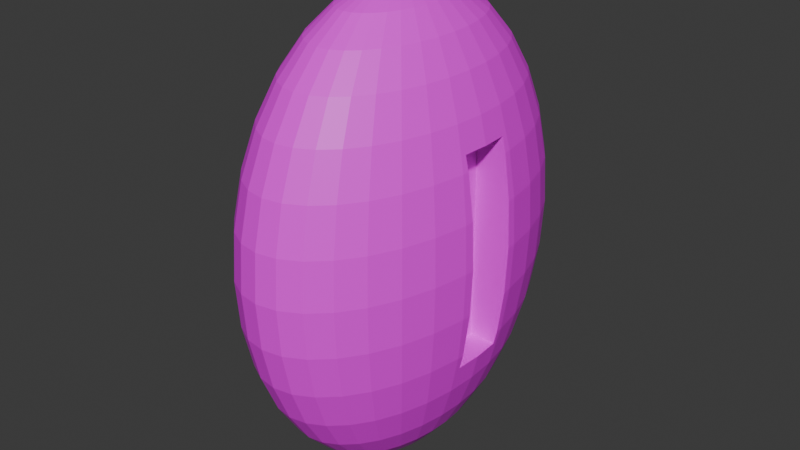 # Source: coin.blend  (saved by Blender 4.4.32; exported with 4.5.12 LTS)
import bpy
from mathutils import Matrix  # noqa: F401  (used for matrix-valued properties, if any)

bpy.ops.wm.read_factory_settings(use_empty=True)
scene = bpy.context.scene
scene.name = 'Scene'

# ---- collections
col_collection = bpy.data.collections.new('Collection'); scene.collection.children.link(col_collection)

# ---- images (referenced by path relative to the original .blend; pixels are not part of the script)
import os
ASSET_DIR = os.environ.get("B2B_ASSET_DIR", "")  # directory of the original .blend (textures are referenced by path, not embedded)
HERE = os.path.dirname(os.path.abspath(__file__))  # packed textures are extracted next to this script under _unpacked/

def load_image(name, relpath, width, height, colorspace="sRGB"):
    """Load a texture the original file referenced (path relative to the .blend, or extracted next to this script)."""
    p = next((c for c in (os.path.join(HERE, relpath), os.path.join(ASSET_DIR, relpath)) if relpath and os.path.exists(c)), "")
    if p:
        img = bpy.data.images.load(p, check_existing=True)
        img.name = name
    else:  # same state as the original file: an image datablock whose file is absent (Cycles renders it pink)
        img = bpy.data.images.new(name, width, height)
        img.source = "FILE"
        img.filepath = "//" + (relpath or name)
    img.colorspace_settings.name = colorspace
    return img
img_coin_png = load_image('coin.png', 'coin.png', 1024, 1024, 'sRGB')

# ---- materials (node trees are filled in below, after node groups)
mat_x = bpy.data.materials.new('マテリアル')

# ---- material node trees
mat_x.use_nodes = True; mat_x.node_tree.nodes.clear()
_N = mat_x.node_tree.nodes; _L = mat_x.node_tree.links
n0 = _N.new('ShaderNodeBsdfPrincipled'); n0.name = 'プリンシプルBSDF'; n0.location = (10, 300)
n1 = _N.new('ShaderNodeOutputMaterial'); n1.name = 'マテリアル出力'; n1.location = (300, 300)
n2 = _N.new('ShaderNodeTexImage'); n2.name = '画像テクスチャ'; n2.location = (-280, 280)
n2.image = img_coin_png
_L.new(n0.outputs[0], n1.inputs[0])
_L.new(n2.outputs[0], n0.inputs[0])
n1.is_active_output = True

# ---- world
world_world = bpy.data.worlds.new('World'); scene.world = world_world
world_world.use_nodes = True; world_world.node_tree.nodes.clear()
_N = world_world.node_tree.nodes; _L = world_world.node_tree.links
n0 = _N.new('ShaderNodeOutputWorld'); n0.name = 'World Output'; n0.location = (300, 300)
n1 = _N.new('ShaderNodeBackground'); n1.name = 'Background'; n1.location = (10, 300)
n1.inputs[0].default_value = (0.05088, 0.05088, 0.05088, 1.0)
_L.new(n1.outputs[0], n0.inputs[0])
n0.is_active_output = True
world_world.color = (0.05088, 0.05088, 0.05088)
world_world.sun_shadow_jitter_overblur = 0.0

# ---- meshes
me_coin = bpy.data.meshes.new('coin')
me_coin.from_pydata([(0.0, 0.3889, 0.7483), (0.25, -0.1, -0.4), (0.25, -0.1, 0.4), (0.0, 0.582, 0.5), (-0.25, -0.1, -0.4), (0.25, 0.1, -0.4), (0.0, 0.6865, 0.1756), (-0.25, -0.1, 0.4), (-0.25, 0.1, -0.4), (0.0, 0.7, 0.0), (-0.25, 0.1, 0.4), (0.25, 0.1, 0.4), (0.0, 0.6865, -0.1756), (0.0, 0.582, -0.5), (0.01522, 0.1339, 0.8827), (0.02986, 0.2627, 0.8315), (0.04335, 0.3814, 0.7483), (0.05518, 0.4855, 0.6364), (0.06488, 0.5708, 0.5), (0.0721, 0.6343, 0.3444), (0.07654, 0.6734, 0.1756), (0.07804, 0.6865, 0.0), (0.07654, 0.6734, -0.1756), (0.0721, 0.6343, -0.3444), (0.06488, 0.5708, -0.5), (0.05518, 0.4855, -0.6364), (0.04335, 0.3814, -0.7483), (0.02986, 0.2627, -0.8315), (0.01522, 0.1339, -0.8827), (0.02986, 0.1262, 0.8827), (0.05858, 0.2475, 0.8315), (0.08504, 0.3593, 0.7483), (0.1082, 0.4573, 0.6364), (0.1273, 0.5377, 0.5), (0.1414, 0.5975, 0.3444), (0.1501, 0.6343, 0.1756), (0.1531, 0.6467, 0.0), (0.1501, 0.6343, -0.1756), (0.1414, 0.5975, -0.3444), (0.1273, 0.5377, -0.5), (0.1082, 0.4573, -0.6364), (0.08504, 0.3593, -0.7483), (0.05858, 0.2475, -0.8315), (0.02986, 0.1262, -0.8827), (0.04335, 0.1135, 0.8827), (0.08504, 0.2227, 0.8315), (0.1235, 0.3234, 0.7483), (0.1571, 0.4116, 0.6364), (0.1848, 0.4839, 0.5), (0.2053, 0.5377, 0.3444), (0.218, 0.5708, 0.1756), (0.2222, 0.582, 0.0), (0.218, 0.5708, -0.1756), (0.2053, 0.5377, -0.3444), (0.1848, 0.4839, -0.5), (0.1571, 0.4116, -0.6364), (0.1235, 0.3234, -0.7483), (0.08504, 0.2227, -0.8315), (0.04335, 0.1135, -0.8827), (0.05518, 0.09656, 0.8827), (0.1082, 0.1894, 0.8315), (0.1571, 0.275, 0.7483), (0.2, 0.35, 0.6364), (0.2352, 0.4116, 0.5), (0.2613, 0.4573, 0.3444), (0.2774, 0.4855, 0.1756), (0.2828, 0.495, 0.0), (0.2774, 0.4855, -0.1756), (0.2613, 0.4573, -0.3444), (0.2352, 0.4116, -0.5), (0.2, 0.35, -0.6364), (0.1571, 0.275, -0.7483), (0.1082, 0.1894, -0.8315), (0.05518, 0.09656, -0.8827), (0.06488, 0.07587, 0.8827), (0.1273, 0.1488, 0.8315), (0.1848, 0.2161, 0.7483), (0.2352, 0.275, 0.6364), (0.2765, 0.3234, 0.5), (0.3073, 0.3593, 0.3444), (0.3262, 0.3814, 0.1756), (0.3326, 0.3889, 0.0), (0.3262, 0.3814, -0.1756), (0.3073, 0.3593, -0.3444), (0.2765, 0.3234, -0.5), (0.2352, 0.275, -0.6364), (0.1848, 0.2161, -0.7483), (0.1273, 0.1488, -0.8315), (0.06488, 0.07587, -0.8827), (0.0, 0.0, 0.9), (0.0721, 0.05226, 0.8827), (0.1414, 0.1025, 0.8315), (0.2053, 0.1488, 0.7483), (0.2613, 0.1894, 0.6364), (0.3073, 0.2227, 0.5), (0.3414, 0.2475, 0.3444), (0.3625, 0.2627, 0.1756), (0.3696, 0.2679, 0.0), (0.3625, 0.2627, -0.1756), (0.3414, 0.2475, -0.3444), (0.3073, 0.2227, -0.5), (0.2613, 0.1894, -0.6364), (0.2053, 0.1488, -0.7483), (0.1414, 0.1025, -0.8315), (0.0721, 0.05226, -0.8827), (0.07654, 0.02664, 0.8827), (0.1501, 0.05226, 0.8315), (0.218, 0.07587, 0.7483), (0.2774, 0.09656, 0.6364), (0.3262, 0.1135, 0.5), (0.3625, 0.1262, 0.3444), (0.3848, 0.1339, 0.1756), (0.3923, 0.1366, 0.0), (0.3848, 0.1339, -0.1756), (0.3625, 0.1262, -0.3444), (0.3262, 0.1135, -0.5), (0.2774, 0.09656, -0.6364), (0.218, 0.07587, -0.7483), (0.1501, 0.05226, -0.8315), (0.07654, 0.02664, -0.8827), (0.07804, -7.823e-09, 0.8827), (0.1531, -1.565e-08, 0.8315), (0.2222, -3.651e-08, 0.7483), (0.2828, 1.043e-08, 0.6364), (0.3326, -6.258e-08, 0.5), (0.3326, -6.258e-08, -0.5), (0.2828, 1.043e-08, -0.6364), (0.2222, -3.651e-08, -0.7483), (0.1531, -1.565e-08, -0.8315), (0.07804, -7.823e-09, -0.8827), (0.07654, -0.02664, 0.8827), (0.1501, -0.05226, 0.8315), (0.218, -0.07587, 0.7483), (0.2774, -0.09656, 0.6364), (0.3262, -0.1135, 0.5), (0.3625, -0.1262, 0.3444), (0.3848, -0.1339, 0.1756), (0.3923, -0.1366, 0.0), (0.3848, -0.1339, -0.1756), (0.3625, -0.1262, -0.3444), (0.3262, -0.1135, -0.5), (0.2774, -0.09656, -0.6364), (0.218, -0.07587, -0.7483), (0.1501, -0.05226, -0.8315), (0.07654, -0.02664, -0.8827), (0.0721, -0.05226, 0.8827), (0.1414, -0.1025, 0.8315), (0.2053, -0.1488, 0.7483), (0.2613, -0.1894, 0.6364), (0.3073, -0.2227, 0.5), (0.3414, -0.2475, 0.3444), (0.3625, -0.2627, 0.1756), (0.3696, -0.2679, 0.0), (0.3625, -0.2627, -0.1756), (0.3414, -0.2475, -0.3444), (0.3073, -0.2227, -0.5), (0.2613, -0.1894, -0.6364), (0.2053, -0.1488, -0.7483), (0.1414, -0.1025, -0.8315), (0.0721, -0.05226, -0.8827), (0.06488, -0.07587, 0.8827), (0.1273, -0.1488, 0.8315), (0.1848, -0.2161, 0.7483), (0.2352, -0.275, 0.6364), (0.2765, -0.3234, 0.5), (0.3073, -0.3593, 0.3444), (0.3262, -0.3814, 0.1756), (0.3326, -0.3889, 0.0), (0.3262, -0.3814, -0.1756), (0.3073, -0.3593, -0.3444), (0.2765, -0.3234, -0.5), (0.2352, -0.275, -0.6364), (0.1848, -0.2161, -0.7483), (0.1273, -0.1488, -0.8315), (0.06488, -0.07587, -0.8827), (0.05518, -0.09656, 0.8827), (0.1082, -0.1894, 0.8315), (0.1571, -0.275, 0.7483), (0.2, -0.35, 0.6364), (0.2352, -0.4116, 0.5), (0.2613, -0.4573, 0.3444), (0.2774, -0.4855, 0.1756), (0.2828, -0.495, 0.0), (0.2774, -0.4855, -0.1756), (0.2613, -0.4573, -0.3444), (0.2352, -0.4116, -0.5), (0.2, -0.35, -0.6364), (0.1571, -0.275, -0.7483), (0.1082, -0.1894, -0.8315), (0.05518, -0.09656, -0.8827), (0.04335, -0.1135, 0.8827), (0.08504, -0.2227, 0.8315), (0.1235, -0.3234, 0.7483), (0.1571, -0.4116, 0.6364), (0.1848, -0.4839, 0.5), (0.2053, -0.5377, 0.3444), (0.218, -0.5708, 0.1756), (0.2222, -0.582, 0.0), (0.218, -0.5708, -0.1756), (0.2053, -0.5377, -0.3444), (0.1848, -0.4839, -0.5), (0.1571, -0.4116, -0.6364), (0.1235, -0.3234, -0.7483), (0.08504, -0.2227, -0.8315), (0.04335, -0.1135, -0.8827), (0.02986, -0.1262, 0.8827), (0.05858, -0.2475, 0.8315), (0.08504, -0.3593, 0.7483), (0.1082, -0.4573, 0.6364), (0.1273, -0.5377, 0.5), (0.1414, -0.5975, 0.3444), (0.1501, -0.6343, 0.1756), (0.1531, -0.6467, 0.0), (0.1501, -0.6343, -0.1756), (0.1414, -0.5975, -0.3444), (0.1273, -0.5377, -0.5), (0.1082, -0.4573, -0.6364), (0.08504, -0.3593, -0.7483), (0.05858, -0.2475, -0.8315), (0.02986, -0.1262, -0.8827), (0.01522, -0.1339, 0.8827), (0.02986, -0.2627, 0.8315), (0.04335, -0.3814, 0.7483), (0.05518, -0.4855, 0.6364), (0.06488, -0.5708, 0.5), (0.0721, -0.6343, 0.3444), (0.07654, -0.6734, 0.1756), (0.07804, -0.6865, 0.0), (0.07654, -0.6734, -0.1756), (0.0721, -0.6343, -0.3444), (0.06488, -0.5708, -0.5), (0.05518, -0.4855, -0.6364), (0.04335, -0.3814, -0.7483), (0.02986, -0.2627, -0.8315), (0.01522, -0.1339, -0.8827), (-2.98e-09, -0.1366, 0.8827), (-2.086e-08, -0.2679, 0.8315), (-3.874e-08, -0.3889, 0.7483), (-5.96e-09, -0.495, 0.6364), (-4.172e-08, -0.582, 0.5), (1.192e-08, -0.6467, 0.3444), (-5.364e-08, -0.6865, 0.1756), (-1.311e-07, -0.7, 0.0), (-5.364e-08, -0.6865, -0.1756), (1.192e-08, -0.6467, -0.3444), (-4.172e-08, -0.582, -0.5), (-5.96e-09, -0.495, -0.6364), (-3.874e-08, -0.3889, -0.7483), (-2.086e-08, -0.2679, -0.8315), (-2.98e-09, -0.1366, -0.8827), (-0.01522, -0.1339, 0.8827), (-0.02986, -0.2627, 0.8315), (-0.04335, -0.3814, 0.7483), (-0.05518, -0.4855, 0.6364), (-0.06488, -0.5708, 0.5), (-0.0721, -0.6343, 0.3444), (-0.07654, -0.6734, 0.1756), (-0.07804, -0.6865, 0.0), (-0.07654, -0.6734, -0.1756), (-0.0721, -0.6343, -0.3444), (-0.06488, -0.5708, -0.5), (-0.05518, -0.4855, -0.6364), (-0.04335, -0.3814, -0.7483), (-0.02986, -0.2627, -0.8315), (-0.01522, -0.1339, -0.8827), (-0.02986, -0.1262, 0.8827), (-0.05858, -0.2475, 0.8315), (-0.08504, -0.3593, 0.7483), (-0.1082, -0.4573, 0.6364), (-0.1273, -0.5377, 0.5), (-0.1414, -0.5975, 0.3444), (-0.1501, -0.6343, 0.1756), (-0.1531, -0.6467, 0.0), (-0.1501, -0.6343, -0.1756), (-0.1414, -0.5975, -0.3444), (-0.1273, -0.5377, -0.5), (-0.1082, -0.4573, -0.6364), (-0.08504, -0.3593, -0.7483), (-0.05858, -0.2475, -0.8315), (-0.02986, -0.1262, -0.8827), (-0.04335, -0.1135, 0.8827), (-0.08504, -0.2227, 0.8315), (-0.1235, -0.3234, 0.7483), (-0.1571, -0.4116, 0.6364), (-0.1848, -0.4839, 0.5), (-0.2053, -0.5377, 0.3444), (-0.218, -0.5708, 0.1756), (-0.2222, -0.582, 0.0), (-0.218, -0.5708, -0.1756), (-0.2053, -0.5377, -0.3444), (-0.1848, -0.4839, -0.5), (-0.1571, -0.4116, -0.6364), (-0.1235, -0.3234, -0.7483), (-0.08504, -0.2227, -0.8315), (-0.04335, -0.1135, -0.8827), (-0.05518, -0.09656, 0.8827), (-0.1082, -0.1894, 0.8315), (-0.1571, -0.275, 0.7483), (-0.2, -0.35, 0.6364), (-0.2352, -0.4116, 0.5), (-0.2613, -0.4573, 0.3444), (-0.2774, -0.4855, 0.1756), (-0.2828, -0.495, 0.0), (-0.2774, -0.4855, -0.1756), (-0.2613, -0.4573, -0.3444), (-0.2352, -0.4116, -0.5), (-0.2, -0.35, -0.6364), (-0.1571, -0.275, -0.7483), (-0.1082, -0.1894, -0.8315), (-0.05518, -0.09656, -0.8827), (0.0, 0.0, -0.9), (-0.06488, -0.07587, 0.8827), (-0.1273, -0.1488, 0.8315), (-0.1848, -0.2161, 0.7483), (-0.2352, -0.275, 0.6364), (-0.2765, -0.3234, 0.5), (-0.3073, -0.3593, 0.3444), (-0.3262, -0.3814, 0.1756), (-0.3326, -0.3889, 0.0), (-0.3262, -0.3814, -0.1756), (-0.3073, -0.3593, -0.3444), (-0.2765, -0.3234, -0.5), (-0.2352, -0.275, -0.6364), (-0.1848, -0.2161, -0.7483), (-0.1273, -0.1488, -0.8315), (-0.06488, -0.07587, -0.8827), (-0.0721, -0.05226, 0.8827), (-0.1414, -0.1025, 0.8315), (-0.2053, -0.1488, 0.7483), (-0.2613, -0.1894, 0.6364), (-0.3073, -0.2227, 0.5), (-0.3414, -0.2475, 0.3444), (-0.3625, -0.2627, 0.1756), (-0.3696, -0.2679, 0.0), (-0.3625, -0.2627, -0.1756), (-0.3414, -0.2475, -0.3444), (-0.3073, -0.2227, -0.5), (-0.2613, -0.1894, -0.6364), (-0.2053, -0.1488, -0.7483), (-0.1414, -0.1025, -0.8315), (-0.0721, -0.05226, -0.8827), (-0.07654, -0.02664, 0.8827), (-0.1501, -0.05226, 0.8315), (-0.218, -0.07587, 0.7483), (-0.2774, -0.09656, 0.6364), (-0.3262, -0.1135, 0.5), (-0.3625, -0.1262, 0.3444), (-0.3848, -0.1339, 0.1756), (-0.3923, -0.1366, 0.0), (-0.3848, -0.1339, -0.1756), (-0.3625, -0.1262, -0.3444), (-0.3262, -0.1135, -0.5), (-0.2774, -0.09656, -0.6364), (-0.218, -0.07587, -0.7483), (-0.1501, -0.05226, -0.8315), (-0.07654, -0.02664, -0.8827), (-0.07804, 1.304e-08, 0.8827), (-0.1531, 3.651e-08, 0.8315), (-0.2222, 1.043e-07, 0.7483), (-0.2828, 2.086e-08, 0.6364), (-0.3326, 1.147e-07, 0.5), (-0.3326, 1.147e-07, -0.5), (-0.2828, 2.086e-08, -0.6364), (-0.2222, 1.043e-07, -0.7483), (-0.1531, 3.651e-08, -0.8315), (-0.07804, 1.304e-08, -0.8827), (-0.07654, 0.02664, 0.8827), (-0.1501, 0.05226, 0.8315), (-0.218, 0.07587, 0.7483), (-0.2774, 0.09656, 0.6364), (-0.3262, 0.1135, 0.5), (-0.3625, 0.1262, 0.3444), (-0.3848, 0.1339, 0.1756), (-0.3923, 0.1366, 0.0), (-0.3848, 0.1339, -0.1756), (-0.3625, 0.1262, -0.3444), (-0.3262, 0.1135, -0.5), (-0.2774, 0.09656, -0.6364), (-0.218, 0.07587, -0.7483), (-0.1501, 0.05226, -0.8315), (-0.07654, 0.02664, -0.8827), (-0.0721, 0.05226, 0.8827), (-0.1414, 0.1025, 0.8315), (-0.2053, 0.1488, 0.7483), (-0.2613, 0.1894, 0.6364), (-0.3073, 0.2227, 0.5), (-0.3414, 0.2475, 0.3444), (-0.3625, 0.2627, 0.1756), (-0.3696, 0.2679, 0.0), (-0.3625, 0.2627, -0.1756), (-0.3414, 0.2475, -0.3444), (-0.3073, 0.2227, -0.5), (-0.2613, 0.1894, -0.6364), (-0.2053, 0.1488, -0.7483), (-0.1414, 0.1025, -0.8315), (-0.0721, 0.05226, -0.8827), (-0.06488, 0.07587, 0.8827), (-0.1273, 0.1488, 0.8315), (-0.1848, 0.2161, 0.7483), (-0.2352, 0.275, 0.6364), (-0.2765, 0.3234, 0.5), (-0.3073, 0.3593, 0.3444), (-0.3262, 0.3814, 0.1756), (-0.3326, 0.3889, 0.0), (-0.3262, 0.3814, -0.1756), (-0.3073, 0.3593, -0.3444), (-0.2765, 0.3234, -0.5), (-0.2352, 0.275, -0.6364), (-0.1848, 0.2161, -0.7483), (-0.1273, 0.1488, -0.8315), (-0.06488, 0.07587, -0.8827), (-0.05518, 0.09656, 0.8827), (-0.1082, 0.1894, 0.8315), (-0.1571, 0.275, 0.7483), (-0.2, 0.35, 0.6364), (-0.2352, 0.4116, 0.5), (-0.2613, 0.4573, 0.3444), (-0.2774, 0.4855, 0.1756), (-0.2828, 0.495, 0.0), (-0.2774, 0.4855, -0.1756), (-0.2613, 0.4573, -0.3444), (-0.2352, 0.4116, -0.5), (-0.2, 0.35, -0.6364), (-0.1571, 0.275, -0.7483), (-0.1082, 0.1894, -0.8315), (-0.05518, 0.09656, -0.8827), (-0.04335, 0.1135, 0.8827), (-0.08504, 0.2227, 0.8315), (-0.1235, 0.3234, 0.7483), (-0.1571, 0.4116, 0.6364), (-0.1848, 0.4839, 0.5), (-0.2053, 0.5377, 0.3444), (-0.218, 0.5708, 0.1756), (-0.2222, 0.582, 0.0), (-0.218, 0.5708, -0.1756), (-0.2053, 0.5377, -0.3444), (-0.1848, 0.4839, -0.5), (-0.1571, 0.4116, -0.6364), (-0.1235, 0.3234, -0.7483), (-0.08504, 0.2227, -0.8315), (-0.04335, 0.1135, -0.8827), (-0.02986, 0.1262, 0.8827), (-0.05858, 0.2475, 0.8315), (-0.08504, 0.3593, 0.7483), (-0.1082, 0.4573, 0.6364), (-0.1273, 0.5377, 0.5), (-0.1414, 0.5975, 0.3444), (-0.1501, 0.6343, 0.1756), (-0.1531, 0.6467, 0.0), (-0.1501, 0.6343, -0.1756), (-0.1414, 0.5975, -0.3444), (-0.1273, 0.5377, -0.5), (-0.1082, 0.4573, -0.6364), (-0.08504, 0.3593, -0.7483), (-0.05858, 0.2475, -0.8315), (-0.02986, 0.1262, -0.8827), (-0.01522, 0.1339, 0.8827), (-0.02986, 0.2627, 0.8315), (-0.04335, 0.3814, 0.7483), (-0.05518, 0.4855, 0.6364), (-0.06488, 0.5708, 0.5), (-0.0721, 0.6343, 0.3444), (-0.07654, 0.6734, 0.1756), (-0.07804, 0.6865, 0.0), (-0.07654, 0.6734, -0.1756), (-0.0721, 0.6343, -0.3444), (-0.06488, 0.5708, -0.5), (-0.05518, 0.4855, -0.6364), (-0.04335, 0.3814, -0.7483), (-0.02986, 0.2627, -0.8315), (-0.01522, 0.1339, -0.8827), (5.96e-09, 0.1366, 0.8827), (2.682e-08, 0.2679, 0.8315), (3.576e-08, 0.495, 0.6364), (2.384e-08, 0.6467, 0.3444), (2.384e-08, 0.6467, -0.3444), (3.576e-08, 0.495, -0.6364), (8.643e-08, 0.3889, -0.7483), (2.682e-08, 0.2679, -0.8315), (5.96e-09, 0.1366, -0.8827), (0.3944, 0.1, 0.0), (0.3867, 0.1, -0.1756), (0.3639, 0.1, -0.3444), (0.3507, 0.1, -0.4), (0.3563, -2.244e-09, -0.4), (0.3507, 0.1, 0.4), (0.3639, 0.1, 0.3444), (0.3563, -2.244e-09, 0.4), (0.3867, 0.1, 0.1756), (0.3639, -0.1, 0.3444), (0.3507, -0.1, 0.4), (0.3867, -0.1, 0.1756), (0.3944, -0.1, 0.0), (0.3867, -0.1, -0.1756), (0.3639, -0.1, -0.3444), (0.3507, -0.1, -0.4), (-0.3639, -0.1, 0.3444), (-0.3867, -0.1, 0.1756), (-0.3944, -0.1, 0.0), (-0.3867, -0.1, -0.1756), (-0.3639, -0.1, -0.3444), (-0.3507, -0.1, -0.4), (-0.3563, 4.769e-08, -0.4), (-0.3507, -0.1, 0.4), (-0.3563, 4.769e-08, 0.4), (-0.3639, 0.1, -0.3444), (-0.3507, 0.1, -0.4), (-0.3507, 0.1, 0.4), (-0.3639, 0.1, 0.3444), (-0.3867, 0.1, 0.1756), (-0.3944, 0.1, 0.0), (-0.3867, 0.1, -0.1756)], [], [(471, 89, 14), (310, 479, 28), (12, 21, 22), (471, 15, 472), (475, 22, 23), (472, 16, 0), (13, 23, 24), (0, 17, 473), (476, 24, 25), (473, 18, 3), (477, 25, 26), (3, 19, 474), (478, 26, 27), (474, 20, 6), (479, 27, 28), (6, 21, 9), (28, 42, 43), (20, 36, 21), (14, 89, 29), (310, 28, 43), (22, 36, 37), (14, 30, 15), (23, 37, 38), (15, 31, 16), (24, 38, 39), (16, 32, 17), (25, 39, 40), (17, 33, 18), (26, 40, 41), (18, 34, 19), (27, 41, 42), (19, 35, 20), (31, 47, 32), (40, 54, 55), (32, 48, 33), (41, 55, 56), (33, 49, 34), (42, 56, 57), (34, 50, 35), (43, 57, 58), (35, 51, 36), (29, 89, 44), (310, 43, 58), (37, 51, 52), (29, 45, 30), (38, 52, 53), (30, 46, 31), (39, 53, 54), (50, 66, 51), (44, 89, 59), (310, 58, 73), (52, 66, 67), (44, 60, 45), (53, 67, 68), (45, 61, 46), (54, 68, 69), (46, 62, 47), (55, 69, 70), (47, 63, 48), (56, 70, 71), (48, 64, 49), (57, 71, 72), (49, 65, 50), (58, 72, 73), (70, 84, 85), (62, 78, 63), (71, 85, 86), (63, 79, 64), (72, 86, 87), (64, 80, 65), (73, 87, 88), (65, 81, 66), (59, 89, 74), (310, 73, 88), (67, 81, 82), (59, 75, 60), (68, 82, 83), (60, 76, 61), (69, 83, 84), (61, 77, 62), (74, 89, 90), (310, 88, 104), (82, 97, 98), (74, 91, 75), (83, 98, 99), (75, 92, 76), (84, 99, 100), (76, 93, 77), (85, 100, 101), (77, 94, 78), (86, 101, 102), (78, 95, 79), (87, 102, 103), (79, 96, 80), (88, 103, 104), (80, 97, 81), (93, 109, 94), (102, 116, 117), (94, 110, 95), (103, 117, 118), (95, 111, 96), (104, 118, 119), (96, 112, 97), (90, 89, 105), (310, 104, 119), (98, 112, 113), (90, 106, 91), (99, 113, 114), (91, 107, 92), (100, 114, 115), (92, 108, 93), (101, 115, 116), (113, 480, 481), (105, 121, 106), (114, 481, 482), (106, 122, 107), (483, 125, 115), (107, 123, 108), (116, 125, 126), (108, 124, 109), (117, 126, 127), (485, 110, 109), (118, 127, 128), (488, 110, 486), (119, 128, 129), (480, 111, 488), (105, 89, 120), (310, 119, 129), (126, 142, 127), (490, 124, 134), (127, 143, 128), (135, 491, 489), (128, 144, 129), (136, 492, 491), (120, 89, 130), (310, 129, 144), (138, 492, 137), (121, 130, 131), (139, 493, 138), (122, 131, 132), (495, 139, 140), (123, 132, 133), (125, 141, 126), (124, 133, 134), (138, 154, 139), (132, 146, 147), (139, 155, 140), (133, 147, 148), (140, 156, 141), (134, 148, 149), (141, 157, 142), (135, 149, 150), (142, 158, 143), (136, 150, 151), (143, 159, 144), (137, 151, 152), (130, 89, 145), (310, 144, 159), (137, 153, 138), (131, 145, 146), (157, 173, 158), (151, 165, 166), (158, 174, 159), (152, 166, 167), (145, 89, 160), (310, 159, 174), (152, 168, 153), (146, 160, 161), (153, 169, 154), (147, 161, 162), (154, 170, 155), (148, 162, 163), (155, 171, 156), (149, 163, 164), (156, 172, 157), (150, 164, 165), (162, 176, 177), (169, 185, 170), (163, 177, 178), (170, 186, 171), (164, 178, 179), (171, 187, 172), (165, 179, 180), (172, 188, 173), (166, 180, 181), (173, 189, 174), (167, 181, 182), (160, 89, 175), (310, 174, 189), (167, 183, 168), (161, 175, 176), (168, 184, 169), (181, 195, 196), (188, 204, 189), (182, 196, 197), (175, 89, 190), (310, 189, 204), (182, 198, 183), (176, 190, 191), (183, 199, 184), (177, 191, 192), (184, 200, 185), (178, 192, 193), (185, 201, 186), (179, 193, 194), (186, 202, 187), (180, 194, 195), (187, 203, 188), (199, 215, 200), (193, 207, 208), (200, 216, 201), (194, 208, 209), (201, 217, 202), (195, 209, 210), (202, 218, 203), (196, 210, 211), (203, 219, 204), (197, 211, 212), (190, 89, 205), (310, 204, 219), (197, 213, 198), (191, 205, 206), (198, 214, 199), (192, 206, 207), (218, 234, 219), (212, 226, 227), (205, 89, 220), (310, 219, 234), (212, 228, 213), (206, 220, 221), (213, 229, 214), (207, 221, 222), (214, 230, 215), (208, 222, 223), (215, 231, 216), (209, 223, 224), (216, 232, 217), (210, 224, 225), (217, 233, 218), (211, 225, 226), (223, 237, 238), (230, 246, 231), (224, 238, 239), (231, 247, 232), (225, 239, 240), (232, 248, 233), (226, 240, 241), (233, 249, 234), (227, 241, 242), (220, 89, 235), (310, 234, 249), (227, 243, 228), (221, 235, 236), (228, 244, 229), (222, 236, 237), (229, 245, 230), (241, 257, 242), (235, 89, 250), (310, 249, 264), (243, 257, 258), (235, 251, 236), (244, 258, 259), (236, 252, 237), (245, 259, 260), (237, 253, 238), (246, 260, 261), (238, 254, 239), (247, 261, 262), (239, 255, 240), (248, 262, 263), (240, 256, 241), (249, 263, 264), (261, 275, 276), (253, 269, 254), (262, 276, 277), (254, 270, 255), (263, 277, 278), (255, 271, 256), (264, 278, 279), (256, 272, 257), (250, 89, 265), (310, 264, 279), (258, 272, 273), (250, 266, 251), (259, 273, 274), (251, 267, 252), (260, 274, 275), (252, 268, 253), (310, 279, 294), (273, 287, 288), (265, 281, 266), (274, 288, 289), (266, 282, 267), (275, 289, 290), (267, 283, 268), (276, 290, 291), (268, 284, 269), (277, 291, 292), (269, 285, 270), (278, 292, 293), (270, 286, 271), (279, 293, 294), (271, 287, 272), (265, 89, 280), (292, 306, 307), (284, 300, 285), (293, 307, 308), (285, 301, 286), (294, 308, 309), (286, 302, 287), (280, 89, 295), (310, 294, 309), (288, 302, 303), (280, 296, 281), (289, 303, 304), (281, 297, 282), (290, 304, 305), (282, 298, 283), (291, 305, 306), (283, 299, 284), (295, 312, 296), (304, 319, 320), (296, 313, 297), (305, 320, 321), (297, 314, 298), (306, 321, 322), (298, 315, 299), (307, 322, 323), (299, 316, 300), (308, 323, 324), (300, 317, 301), (309, 324, 325), (301, 318, 302), (295, 89, 311), (310, 309, 325), (303, 318, 319), (315, 331, 316), (324, 338, 339), (316, 332, 317), (325, 339, 340), (317, 333, 318), (311, 89, 326), (310, 325, 340), (319, 333, 334), (311, 327, 312), (320, 334, 335), (312, 328, 313), (321, 335, 336), (313, 329, 314), (322, 336, 337), (314, 330, 315), (323, 337, 338), (335, 349, 350), (327, 343, 328), (336, 350, 351), (328, 344, 329), (337, 351, 352), (329, 345, 330), (338, 352, 353), (330, 346, 331), (339, 353, 354), (331, 347, 332), (340, 354, 355), (332, 348, 333), (326, 89, 341), (310, 340, 355), (334, 348, 349), (326, 342, 327), (354, 363, 364), (346, 497, 347), (355, 364, 365), (347, 498, 348), (341, 89, 356), (310, 355, 365), (349, 498, 499), (341, 357, 342), (350, 499, 500), (342, 358, 343), (350, 500, 501), (343, 359, 344), (352, 361, 362), (344, 360, 345), (353, 362, 363), (360, 504, 503), (358, 367, 368), (361, 502, 506), (359, 368, 369), (361, 377, 362), (360, 369, 370), (362, 378, 363), (507, 360, 370), (363, 379, 364), (371, 509, 508), (364, 380, 365), (372, 510, 509), (356, 89, 366), (310, 365, 380), (510, 374, 511), (357, 366, 367), (511, 375, 505), (372, 386, 387), (379, 395, 380), (373, 387, 388), (366, 89, 381), (310, 380, 395), (373, 389, 374), (367, 381, 382), (374, 390, 375), (368, 382, 383), (375, 391, 376), (369, 383, 384), (376, 392, 377), (370, 384, 385), (377, 393, 378), (371, 385, 386), (378, 394, 379), (390, 406, 391), (384, 398, 399), (391, 407, 392), (385, 399, 400), (392, 408, 393), (386, 400, 401), (393, 409, 394), (387, 401, 402), (394, 410, 395), (388, 402, 403), (381, 89, 396), (310, 395, 410), (388, 404, 389), (382, 396, 397), (389, 405, 390), (383, 397, 398), (409, 425, 410), (403, 417, 418), (396, 89, 411), (310, 410, 425), (403, 419, 404), (397, 411, 412), (404, 420, 405), (398, 412, 413), (405, 421, 406), (399, 413, 414), (406, 422, 407), (400, 414, 415), (407, 423, 408), (401, 415, 416), (408, 424, 409), (402, 416, 417), (421, 437, 422), (415, 429, 430), (422, 438, 423), (416, 430, 431), (423, 439, 424), (417, 431, 432), (424, 440, 425), (418, 432, 433), (411, 89, 426), (310, 425, 440), (418, 434, 419), (412, 426, 427), (419, 435, 420), (413, 427, 428), (420, 436, 421), (414, 428, 429), (426, 89, 441), (310, 440, 455), (433, 449, 434), (427, 441, 442), (434, 450, 435), (428, 442, 443), (435, 451, 436), (429, 443, 444), (436, 452, 437), (430, 444, 445), (437, 453, 438), (431, 445, 446), (438, 454, 439), (432, 446, 447), (439, 455, 440), (433, 447, 448), (445, 459, 460), (452, 468, 453), (446, 460, 461), (453, 469, 454), (447, 461, 462), (454, 470, 455), (448, 462, 463), (441, 89, 456), (310, 455, 470), (448, 464, 449), (442, 456, 457), (449, 465, 450), (443, 457, 458), (450, 466, 451), (444, 458, 459), (451, 467, 452), (463, 12, 464), (457, 471, 472), (464, 475, 465), (458, 472, 0), (465, 13, 466), (459, 0, 473), (466, 476, 467), (460, 473, 3), (467, 477, 468), (461, 3, 474), (468, 478, 469), (462, 474, 6), (469, 479, 470), (463, 6, 9), (456, 89, 471), (310, 470, 479), (5, 2, 1), (480, 488, 11), (493, 494, 1), (1, 484, 5), (11, 485, 487), (511, 505, 8), (4, 10, 8), (497, 496, 7), (8, 506, 502), (7, 503, 504), (12, 9, 21), (471, 14, 15), (475, 12, 22), (472, 15, 16), (13, 475, 23), (0, 16, 17), (476, 13, 24), (473, 17, 18), (477, 476, 25), (3, 18, 19), (478, 477, 26), (474, 19, 20), (479, 478, 27), (6, 20, 21), (28, 27, 42), (20, 35, 36), (22, 21, 36), (14, 29, 30), (23, 22, 37), (15, 30, 31), (24, 23, 38), (16, 31, 32), (25, 24, 39), (17, 32, 33), (26, 25, 40), (18, 33, 34), (27, 26, 41), (19, 34, 35), (31, 46, 47), (40, 39, 54), (32, 47, 48), (41, 40, 55), (33, 48, 49), (42, 41, 56), (34, 49, 50), (43, 42, 57), (35, 50, 51), (37, 36, 51), (29, 44, 45), (38, 37, 52), (30, 45, 46), (39, 38, 53), (50, 65, 66), (52, 51, 66), (44, 59, 60), (53, 52, 67), (45, 60, 61), (54, 53, 68), (46, 61, 62), (55, 54, 69), (47, 62, 63), (56, 55, 70), (48, 63, 64), (57, 56, 71), (49, 64, 65), (58, 57, 72), (70, 69, 84), (62, 77, 78), (71, 70, 85), (63, 78, 79), (72, 71, 86), (64, 79, 80), (73, 72, 87), (65, 80, 81), (67, 66, 81), (59, 74, 75), (68, 67, 82), (60, 75, 76), (69, 68, 83), (61, 76, 77), (82, 81, 97), (74, 90, 91), (83, 82, 98), (75, 91, 92), (84, 83, 99), (76, 92, 93), (85, 84, 100), (77, 93, 94), (86, 85, 101), (78, 94, 95), (87, 86, 102), (79, 95, 96), (88, 87, 103), (80, 96, 97), (93, 108, 109), (102, 101, 116), (94, 109, 110), (103, 102, 117), (95, 110, 111), (104, 103, 118), (96, 111, 112), (98, 97, 112), (90, 105, 106), (99, 98, 113), (91, 106, 107), (100, 99, 114), (92, 107, 108), (101, 100, 115), (113, 112, 480), (105, 120, 121), (114, 113, 481), (106, 121, 122), (483, 484, 125), (115, 114, 483), (114, 482, 483), (107, 122, 123), (116, 115, 125), (108, 123, 124), (117, 116, 126), (485, 486, 110), (109, 124, 485), (124, 487, 485), (118, 117, 127), (488, 111, 110), (119, 118, 128), (480, 112, 111), (126, 141, 142), (490, 487, 124), (134, 135, 490), (135, 489, 490), (127, 142, 143), (135, 136, 491), (128, 143, 144), (136, 137, 492), (138, 493, 492), (121, 120, 130), (139, 494, 493), (122, 121, 131), (495, 494, 139), (140, 125, 495), (125, 484, 495), (123, 122, 132), (125, 140, 141), (124, 123, 133), (138, 153, 154), (132, 131, 146), (139, 154, 155), (133, 132, 147), (140, 155, 156), (134, 133, 148), (141, 156, 157), (135, 134, 149), (142, 157, 158), (136, 135, 150), (143, 158, 159), (137, 136, 151), (137, 152, 153), (131, 130, 145), (157, 172, 173), (151, 150, 165), (158, 173, 174), (152, 151, 166), (152, 167, 168), (146, 145, 160), (153, 168, 169), (147, 146, 161), (154, 169, 170), (148, 147, 162), (155, 170, 171), (149, 148, 163), (156, 171, 172), (150, 149, 164), (162, 161, 176), (169, 184, 185), (163, 162, 177), (170, 185, 186), (164, 163, 178), (171, 186, 187), (165, 164, 179), (172, 187, 188), (166, 165, 180), (173, 188, 189), (167, 166, 181), (167, 182, 183), (161, 160, 175), (168, 183, 184), (181, 180, 195), (188, 203, 204), (182, 181, 196), (182, 197, 198), (176, 175, 190), (183, 198, 199), (177, 176, 191), (184, 199, 200), (178, 177, 192), (185, 200, 201), (179, 178, 193), (186, 201, 202), (180, 179, 194), (187, 202, 203), (199, 214, 215), (193, 192, 207), (200, 215, 216), (194, 193, 208), (201, 216, 217), (195, 194, 209), (202, 217, 218), (196, 195, 210), (203, 218, 219), (197, 196, 211), (197, 212, 213), (191, 190, 205), (198, 213, 214), (192, 191, 206), (218, 233, 234), (212, 211, 226), (212, 227, 228), (206, 205, 220), (213, 228, 229), (207, 206, 221), (214, 229, 230), (208, 207, 222), (215, 230, 231), (209, 208, 223), (216, 231, 232), (210, 209, 224), (217, 232, 233), (211, 210, 225), (223, 222, 237), (230, 245, 246), (224, 223, 238), (231, 246, 247), (225, 224, 239), (232, 247, 248), (226, 225, 240), (233, 248, 249), (227, 226, 241), (227, 242, 243), (221, 220, 235), (228, 243, 244), (222, 221, 236), (229, 244, 245), (241, 256, 257), (243, 242, 257), (235, 250, 251), (244, 243, 258), (236, 251, 252), (245, 244, 259), (237, 252, 253), (246, 245, 260), (238, 253, 254), (247, 246, 261), (239, 254, 255), (248, 247, 262), (240, 255, 256), (249, 248, 263), (261, 260, 275), (253, 268, 269), (262, 261, 276), (254, 269, 270), (263, 262, 277), (255, 270, 271), (264, 263, 278), (256, 271, 272), (258, 257, 272), (250, 265, 266), (259, 258, 273), (251, 266, 267), (260, 259, 274), (252, 267, 268), (273, 272, 287), (265, 280, 281), (274, 273, 288), (266, 281, 282), (275, 274, 289), (267, 282, 283), (276, 275, 290), (268, 283, 284), (277, 276, 291), (269, 284, 285), (278, 277, 292), (270, 285, 286), (279, 278, 293), (271, 286, 287), (292, 291, 306), (284, 299, 300), (293, 292, 307), (285, 300, 301), (294, 293, 308), (286, 301, 302), (288, 287, 302), (280, 295, 296), (289, 288, 303), (281, 296, 297), (290, 289, 304), (282, 297, 298), (291, 290, 305), (283, 298, 299), (295, 311, 312), (304, 303, 319), (296, 312, 313), (305, 304, 320), (297, 313, 314), (306, 305, 321), (298, 314, 315), (307, 306, 322), (299, 315, 316), (308, 307, 323), (300, 316, 317), (309, 308, 324), (301, 317, 318), (303, 302, 318), (315, 330, 331), (324, 323, 338), (316, 331, 332), (325, 324, 339), (317, 332, 333), (319, 318, 333), (311, 326, 327), (320, 319, 334), (312, 327, 328), (321, 320, 335), (313, 328, 329), (322, 321, 336), (314, 329, 330), (323, 322, 337), (335, 334, 349), (327, 342, 343), (336, 335, 350), (328, 343, 344), (337, 336, 351), (329, 344, 345), (338, 337, 352), (330, 345, 346), (339, 338, 353), (331, 346, 347), (340, 339, 354), (332, 347, 348), (334, 333, 348), (326, 341, 342), (354, 353, 363), (346, 496, 497), (355, 354, 364), (347, 497, 498), (349, 348, 498), (341, 356, 357), (350, 349, 499), (342, 357, 358), (502, 361, 501), (361, 351, 501), (351, 350, 501), (343, 358, 359), (352, 351, 361), (344, 359, 360), (353, 352, 362), (496, 346, 503), (346, 345, 503), (345, 360, 503), (358, 357, 367), (505, 375, 506), (375, 376, 506), (376, 361, 506), (359, 358, 368), (361, 376, 377), (360, 359, 369), (362, 377, 378), (507, 504, 360), (370, 371, 507), (371, 508, 507), (363, 378, 379), (371, 372, 509), (364, 379, 380), (372, 373, 510), (510, 373, 374), (357, 356, 366), (511, 374, 375), (372, 371, 386), (379, 394, 395), (373, 372, 387), (373, 388, 389), (367, 366, 381), (374, 389, 390), (368, 367, 382), (375, 390, 391), (369, 368, 383), (376, 391, 392), (370, 369, 384), (377, 392, 393), (371, 370, 385), (378, 393, 394), (390, 405, 406), (384, 383, 398), (391, 406, 407), (385, 384, 399), (392, 407, 408), (386, 385, 400), (393, 408, 409), (387, 386, 401), (394, 409, 410), (388, 387, 402), (388, 403, 404), (382, 381, 396), (389, 404, 405), (383, 382, 397), (409, 424, 425), (403, 402, 417), (403, 418, 419), (397, 396, 411), (404, 419, 420), (398, 397, 412), (405, 420, 421), (399, 398, 413), (406, 421, 422), (400, 399, 414), (407, 422, 423), (401, 400, 415), (408, 423, 424), (402, 401, 416), (421, 436, 437), (415, 414, 429), (422, 437, 438), (416, 415, 430), (423, 438, 439), (417, 416, 431), (424, 439, 440), (418, 417, 432), (418, 433, 434), (412, 411, 426), (419, 434, 435), (413, 412, 427), (420, 435, 436), (414, 413, 428), (433, 448, 449), (427, 426, 441), (434, 449, 450), (428, 427, 442), (435, 450, 451), (429, 428, 443), (436, 451, 452), (430, 429, 444), (437, 452, 453), (431, 430, 445), (438, 453, 454), (432, 431, 446), (439, 454, 455), (433, 432, 447), (445, 444, 459), (452, 467, 468), (446, 445, 460), (453, 468, 469), (447, 446, 461), (454, 469, 470), (448, 447, 462), (448, 463, 464), (442, 441, 456), (449, 464, 465), (443, 442, 457), (450, 465, 466), (444, 443, 458), (451, 466, 467), (463, 9, 12), (457, 456, 471), (464, 12, 475), (458, 457, 472), (465, 475, 13), (459, 458, 0), (466, 13, 476), (460, 459, 473), (467, 476, 477), (461, 460, 3), (468, 477, 478), (462, 461, 474), (469, 478, 479), (463, 462, 6), (5, 11, 2), (488, 486, 11), (486, 485, 11), (11, 5, 480), (5, 483, 482), (482, 481, 5), (481, 480, 5), (494, 495, 1), (1, 2, 492), (2, 490, 489), (491, 2, 489), (491, 492, 2), (492, 493, 1), (495, 484, 1), (484, 483, 5), (487, 490, 2), (2, 11, 487), (505, 506, 8), (8, 10, 510), (10, 507, 508), (509, 10, 508), (509, 510, 10), (510, 511, 8), (4, 7, 10), (496, 503, 7), (7, 4, 498), (4, 501, 500), (499, 4, 500), (499, 498, 4), (498, 497, 7), (502, 501, 4), (4, 8, 502), (504, 507, 10), (10, 7, 504)])
_uv = me_coin.uv_layers.new(name='UVマップ')
_uv.uv.foreach_set('vector', [0.4643, 0.9544, 0.455, 0.9914, 0.4458, 0.9544, 0.455, 0.3999, 0.4643, 0.4368, 0.4458, 0.4368, 0.4643, 0.6587, 0.4458, 0.6956, 0.4458, 0.6587, 0.4643, 0.9544, 0.4458, 0.9175, 0.4643, 0.9175, 0.4643, 0.6217, 0.4458, 0.6587, 0.4458, 0.6217, 0.4643, 0.9175, 0.4458, 0.8805, 0.4643, 0.8805, 0.4643, 0.5847, 0.4458, 0.6217, 0.4458, 0.5847, 0.4643, 0.8805, 0.4458, 0.8435, 0.4643, 0.8435, 0.4643, 0.5477, 0.4458, 0.5847, 0.4458, 0.5477, 0.4643, 0.8435, 0.4458, 0.8065, 0.4643, 0.8065, 0.4643, 0.5108, 0.4458, 0.5477, 0.4458, 0.5108, 0.4643, 0.8065, 0.4458, 0.7696, 0.4643, 0.7696, 0.4643, 0.4738, 0.4458, 0.5108, 0.4458, 0.4738, 0.4643, 0.7696, 0.4458, 0.7326, 0.4643, 0.7326, 0.4643, 0.4368, 0.4458, 0.4738, 0.4458, 0.4368, 0.4643, 0.7326, 0.4458, 0.6956, 0.4643, 0.6956, 0.4458, 0.4368, 0.4273, 0.4738, 0.4273, 0.4368, 0.4458, 0.7326, 0.4273, 0.6956, 0.4458, 0.6956, 0.4458, 0.9544, 0.4366, 0.9914, 0.4273, 0.9544, 0.4366, 0.3999, 0.4458, 0.4368, 0.4273, 0.4368, 0.4458, 0.6587, 0.4273, 0.6956, 0.4273, 0.6587, 0.4458, 0.9544, 0.4273, 0.9175, 0.4458, 0.9175, 0.4458, 0.6217, 0.4273, 0.6587, 0.4273, 0.6217, 0.4458, 0.9175, 0.4273, 0.8805, 0.4458, 0.8805, 0.4458, 0.5847, 0.4273, 0.6217, 0.4273, 0.5847, 0.4458, 0.8805, 0.4273, 0.8435, 0.4458, 0.8435, 0.4458, 0.5477, 0.4273, 0.5847, 0.4273, 0.5477, 0.4458, 0.8435, 0.4273, 0.8065, 0.4458, 0.8065, 0.4458, 0.5108, 0.4273, 0.5477, 0.4273, 0.5108, 0.4458, 0.8065, 0.4273, 0.7696, 0.4458, 0.7696, 0.4458, 0.4738, 0.4273, 0.5108, 0.4273, 0.4738, 0.4458, 0.7696, 0.4273, 0.7326, 0.4458, 0.7326, 0.4273, 0.8805, 0.4088, 0.8435, 0.4273, 0.8435, 0.4273, 0.5477, 0.4088, 0.5847, 0.4088, 0.5477, 0.4273, 0.8435, 0.4088, 0.8065, 0.4273, 0.8065, 0.4273, 0.5108, 0.4088, 0.5477, 0.4088, 0.5108, 0.4273, 0.8065, 0.4088, 0.7696, 0.4273, 0.7696, 0.4273, 0.4738, 0.4088, 0.5108, 0.4088, 0.4738, 0.4273, 0.7696, 0.4088, 0.7326, 0.4273, 0.7326, 0.4273, 0.4368, 0.4088, 0.4738, 0.4088, 0.4368, 0.4273, 0.7326, 0.4088, 0.6956, 0.4273, 0.6956, 0.4273, 0.9544, 0.4181, 0.9914, 0.4088, 0.9544, 0.4181, 0.3999, 0.4273, 0.4368, 0.4088, 0.4368, 0.4273, 0.6587, 0.4088, 0.6956, 0.4088, 0.6587, 0.4273, 0.9544, 0.4088, 0.9175, 0.4273, 0.9175, 0.4273, 0.6217, 0.4088, 0.6587, 0.4088, 0.6217, 0.4273, 0.9175, 0.4088, 0.8805, 0.4273, 0.8805, 0.4273, 0.5847, 0.4088, 0.6217, 0.4088, 0.5847, 0.4088, 0.7326, 0.3903, 0.6956, 0.4088, 0.6956, 0.4088, 0.9544, 0.3996, 0.9914, 0.3903, 0.9544, 0.3996, 0.3999, 0.4088, 0.4368, 0.3903, 0.4368, 0.4088, 0.6587, 0.3903, 0.6956, 0.3903, 0.6587, 0.4088, 0.9544, 0.3903, 0.9175, 0.4088, 0.9175, 0.4088, 0.6217, 0.3903, 0.6587, 0.3903, 0.6217, 0.4088, 0.9175, 0.3903, 0.8805, 0.4088, 0.8805, 0.4088, 0.5847, 0.3903, 0.6217, 0.3903, 0.5847, 0.4088, 0.8805, 0.3903, 0.8435, 0.4088, 0.8435, 0.4088, 0.5477, 0.3903, 0.5847, 0.3903, 0.5477, 0.4088, 0.8435, 0.3903, 0.8065, 0.4088, 0.8065, 0.4088, 0.5108, 0.3903, 0.5477, 0.3903, 0.5108, 0.4088, 0.8065, 0.3903, 0.7696, 0.4088, 0.7696, 0.4088, 0.4738, 0.3903, 0.5108, 0.3903, 0.4738, 0.4088, 0.7696, 0.3903, 0.7326, 0.4088, 0.7326, 0.4088, 0.4368, 0.3903, 0.4738, 0.3903, 0.4368, 0.3903, 0.5477, 0.3719, 0.5847, 0.3719, 0.5477, 0.3903, 0.8435, 0.3719, 0.8065, 0.3903, 0.8065, 0.3903, 0.5108, 0.3719, 0.5477, 0.3719, 0.5108, 0.3903, 0.8065, 0.3719, 0.7696, 0.3903, 0.7696, 0.3903, 0.4738, 0.3719, 0.5108, 0.3719, 0.4738, 0.3903, 0.7696, 0.3719, 0.7326, 0.3903, 0.7326, 0.3903, 0.4368, 0.3719, 0.4738, 0.3719, 0.4368, 0.3903, 0.7326, 0.3719, 0.6956, 0.3903, 0.6956, 0.3903, 0.9544, 0.3811, 0.9914, 0.3719, 0.9544, 0.3811, 0.3999, 0.3903, 0.4368, 0.3719, 0.4368, 0.3903, 0.6587, 0.3719, 0.6956, 0.3719, 0.6587, 0.3903, 0.9544, 0.3719, 0.9175, 0.3903, 0.9175, 0.3903, 0.6217, 0.3719, 0.6587, 0.3719, 0.6217, 0.3903, 0.9175, 0.3719, 0.8805, 0.3903, 0.8805, 0.3903, 0.5847, 0.3719, 0.6217, 0.3719, 0.5847, 0.3903, 0.8805, 0.3719, 0.8435, 0.3903, 0.8435, 0.3719, 0.9544, 0.3626, 0.9914, 0.3534, 0.9544, 0.3626, 0.3999, 0.3719, 0.4368, 0.3534, 0.4368, 0.3719, 0.6587, 0.3534, 0.6956, 0.3534, 0.6587, 0.3719, 0.9544, 0.3534, 0.9175, 0.3719, 0.9175, 0.3719, 0.6217, 0.3534, 0.6587, 0.3534, 0.6217, 0.3719, 0.9175, 0.3534, 0.8805, 0.3719, 0.8805, 0.3719, 0.5847, 0.3534, 0.6217, 0.3534, 0.5847, 0.3719, 0.8805, 0.3534, 0.8435, 0.3719, 0.8435, 0.3719, 0.5477, 0.3534, 0.5847, 0.3534, 0.5477, 0.3719, 0.8435, 0.3534, 0.8065, 0.3719, 0.8065, 0.3719, 0.5108, 0.3534, 0.5477, 0.3534, 0.5108, 0.3719, 0.8065, 0.3534, 0.7696, 0.3719, 0.7696, 0.3719, 0.4738, 0.3534, 0.5108, 0.3534, 0.4738, 0.3719, 0.7696, 0.3534, 0.7326, 0.3719, 0.7326, 0.3719, 0.4368, 0.3534, 0.4738, 0.3534, 0.4368, 0.3719, 0.7326, 0.3534, 0.6956, 0.3719, 0.6956, 0.3534, 0.8435, 0.3349, 0.8065, 0.3534, 0.8065, 0.3534, 0.5108, 0.3349, 0.5477, 0.3349, 0.5108, 0.3534, 0.8065, 0.3349, 0.7696, 0.3534, 0.7696, 0.3534, 0.4738, 0.3349, 0.5108, 0.3349, 0.4738, 0.3534, 0.7696, 0.3349, 0.7326, 0.3534, 0.7326, 0.3534, 0.4368, 0.3349, 0.4738, 0.3349, 0.4368, 0.3534, 0.7326, 0.3349, 0.6956, 0.3534, 0.6956, 0.3534, 0.9544, 0.3441, 0.9914, 0.3349, 0.9544, 0.3441, 0.3999, 0.3534, 0.4368, 0.3349, 0.4368, 0.3534, 0.6587, 0.3349, 0.6956, 0.3349, 0.6587, 0.3534, 0.9544, 0.3349, 0.9175, 0.3534, 0.9175, 0.3534, 0.6217, 0.3349, 0.6587, 0.3349, 0.6217, 0.3534, 0.9175, 0.3349, 0.8805, 0.3534, 0.8805, 0.3534, 0.5847, 0.3349, 0.6217, 0.3349, 0.5847, 0.3534, 0.8805, 0.3349, 0.8435, 0.3534, 0.8435, 0.3534, 0.5477, 0.3349, 0.5847, 0.3349, 0.5477, 0.3349, 0.6587, 0.3299, 0.6956, 0.3302, 0.6587, 0.3349, 0.9544, 0.3164, 0.9175, 0.3349, 0.9175, 0.3349, 0.6217, 0.3302, 0.6587, 0.3311, 0.6217, 0.3349, 0.9175, 0.3164, 0.8805, 0.3349, 0.8805, 0.3316, 0.6085, 0.3164, 0.5847, 0.3349, 0.5847, 0.3349, 0.8805, 0.3164, 0.8435, 0.3349, 0.8435, 0.3349, 0.5477, 0.3164, 0.5847, 0.3164, 0.5477, 0.3349, 0.8435, 0.3164, 0.8065, 0.3349, 0.8065, 0.3349, 0.5108, 0.3164, 0.5477, 0.3164, 0.5108, 0.3316, 0.7828, 0.3349, 0.7696, 0.3349, 0.8065, 0.3349, 0.4738, 0.3164, 0.5108, 0.3164, 0.4738, 0.3302, 0.7326, 0.3349, 0.7696, 0.3311, 0.7696, 0.3349, 0.4368, 0.3164, 0.4738, 0.3164, 0.4368, 0.3299, 0.6956, 0.3349, 0.7326, 0.3302, 0.7326, 0.3349, 0.9544, 0.3257, 0.9914, 0.3164, 0.9544, 0.3257, 0.3999, 0.3349, 0.4368, 0.3164, 0.4368, 0.3164, 0.5477, 0.2979, 0.5108, 0.3164, 0.5108, 0.3012, 0.7828, 0.3164, 0.8065, 0.2979, 0.8065, 0.3164, 0.5108, 0.2979, 0.4738, 0.3164, 0.4738, 0.2979, 0.7696, 0.3026, 0.7326, 0.3018, 0.7696, 0.3164, 0.4738, 0.2979, 0.4368, 0.3164, 0.4368, 0.2979, 0.7326, 0.3029, 0.6956, 0.3026, 0.7326, 0.3164, 0.9544, 0.3072, 0.9914, 0.2979, 0.9544, 0.3072, 0.3999, 0.3164, 0.4368, 0.2979, 0.4368, 0.2979, 0.6587, 0.3029, 0.6956, 0.2979, 0.6956, 0.3164, 0.9175, 0.2979, 0.9544, 0.2979, 0.9175, 0.2979, 0.6217, 0.3026, 0.6587, 0.2979, 0.6587, 0.3164, 0.8805, 0.2979, 0.9175, 0.2979, 0.8805, 0.3012, 0.6085, 0.2979, 0.6217, 0.2979, 0.5847, 0.3164, 0.8435, 0.2979, 0.8805, 0.2979, 0.8435, 0.3164, 0.5847, 0.2979, 0.5477, 0.3164, 0.5477, 0.3164, 0.8065, 0.2979, 0.8435, 0.2979, 0.8065, 0.2979, 0.6587, 0.2794, 0.6217, 0.2979, 0.6217, 0.2979, 0.8805, 0.2794, 0.9175, 0.2794, 0.8805, 0.2979, 0.6217, 0.2794, 0.5847, 0.2979, 0.5847, 0.2979, 0.8435, 0.2794, 0.8805, 0.2794, 0.8435, 0.2979, 0.5847, 0.2794, 0.5477, 0.2979, 0.5477, 0.2979, 0.8065, 0.2794, 0.8435, 0.2794, 0.8065, 0.2979, 0.5477, 0.2794, 0.5108, 0.2979, 0.5108, 0.2979, 0.7696, 0.2794, 0.8065, 0.2794, 0.7696, 0.2979, 0.5108, 0.2794, 0.4738, 0.2979, 0.4738, 0.2979, 0.7326, 0.2794, 0.7696, 0.2794, 0.7326, 0.2979, 0.4738, 0.2794, 0.4368, 0.2979, 0.4368, 0.2979, 0.6956, 0.2794, 0.7326, 0.2794, 0.6956, 0.2979, 0.9544, 0.2887, 0.9914, 0.2794, 0.9544, 0.2887, 0.3999, 0.2979, 0.4368, 0.2794, 0.4368, 0.2979, 0.6956, 0.2794, 0.6587, 0.2979, 0.6587, 0.2979, 0.9175, 0.2794, 0.9544, 0.2794, 0.9175, 0.2794, 0.5108, 0.261, 0.4738, 0.2794, 0.4738, 0.2794, 0.7326, 0.261, 0.7696, 0.261, 0.7326, 0.2794, 0.4738, 0.261, 0.4368, 0.2794, 0.4368, 0.2794, 0.6956, 0.261, 0.7326, 0.261, 0.6956, 0.2794, 0.9544, 0.2702, 0.9914, 0.261, 0.9544, 0.2702, 0.3999, 0.2794, 0.4368, 0.261, 0.4368, 0.2794, 0.6956, 0.261, 0.6587, 0.2794, 0.6587, 0.2794, 0.9175, 0.261, 0.9544, 0.261, 0.9175, 0.2794, 0.6587, 0.261, 0.6217, 0.2794, 0.6217, 0.2794, 0.8805, 0.261, 0.9175, 0.261, 0.8805, 0.2794, 0.6217, 0.261, 0.5847, 0.2794, 0.5847, 0.2794, 0.8435, 0.261, 0.8805, 0.261, 0.8435, 0.2794, 0.5847, 0.261, 0.5477, 0.2794, 0.5477, 0.2794, 0.8065, 0.261, 0.8435, 0.261, 0.8065, 0.2794, 0.5477, 0.261, 0.5108, 0.2794, 0.5108, 0.2794, 0.7696, 0.261, 0.8065, 0.261, 0.7696, 0.261, 0.8805, 0.2425, 0.9175, 0.2425, 0.8805, 0.261, 0.6217, 0.2425, 0.5847, 0.261, 0.5847, 0.261, 0.8435, 0.2425, 0.8805, 0.2425, 0.8435, 0.261, 0.5847, 0.2425, 0.5477, 0.261, 0.5477, 0.261, 0.8065, 0.2425, 0.8435, 0.2425, 0.8065, 0.261, 0.5477, 0.2425, 0.5108, 0.261, 0.5108, 0.261, 0.7696, 0.2425, 0.8065, 0.2425, 0.7696, 0.261, 0.5108, 0.2425, 0.4738, 0.261, 0.4738, 0.261, 0.7326, 0.2425, 0.7696, 0.2425, 0.7326, 0.261, 0.4738, 0.2425, 0.4368, 0.261, 0.4368, 0.261, 0.6956, 0.2425, 0.7326, 0.2425, 0.6956, 0.261, 0.9544, 0.2517, 0.9914, 0.2425, 0.9544, 0.2517, 0.3999, 0.261, 0.4368, 0.2425, 0.4368, 0.261, 0.6956, 0.2425, 0.6587, 0.261, 0.6587, 0.261, 0.9175, 0.2425, 0.9544, 0.2425, 0.9175, 0.261, 0.6587, 0.2425, 0.6217, 0.261, 0.6217, 0.2425, 0.7326, 0.224, 0.7696, 0.224, 0.7326, 0.2425, 0.4738, 0.224, 0.4368, 0.2425, 0.4368, 0.2425, 0.6956, 0.224, 0.7326, 0.224, 0.6956, 0.2425, 0.9544, 0.2332, 0.9914, 0.224, 0.9544, 0.2332, 0.3999, 0.2425, 0.4368, 0.224, 0.4368, 0.2425, 0.6956, 0.224, 0.6587, 0.2425, 0.6587, 0.2425, 0.9175, 0.224, 0.9544, 0.224, 0.9175, 0.2425, 0.6587, 0.224, 0.6217, 0.2425, 0.6217, 0.2425, 0.8805, 0.224, 0.9175, 0.224, 0.8805, 0.2425, 0.6217, 0.224, 0.5847, 0.2425, 0.5847, 0.2425, 0.8435, 0.224, 0.8805, 0.224, 0.8435, 0.2425, 0.5847, 0.224, 0.5477, 0.2425, 0.5477, 0.2425, 0.8065, 0.224, 0.8435, 0.224, 0.8065, 0.2425, 0.5477, 0.224, 0.5108, 0.2425, 0.5108, 0.2425, 0.7696, 0.224, 0.8065, 0.224, 0.7696, 0.2425, 0.5108, 0.224, 0.4738, 0.2425, 0.4738, 0.224, 0.6217, 0.2055, 0.5847, 0.224, 0.5847, 0.224, 0.8435, 0.2055, 0.8805, 0.2055, 0.8435, 0.224, 0.5847, 0.2055, 0.5477, 0.224, 0.5477, 0.224, 0.8065, 0.2055, 0.8435, 0.2055, 0.8065, 0.224, 0.5477, 0.2055, 0.5108, 0.224, 0.5108, 0.224, 0.7696, 0.2055, 0.8065, 0.2055, 0.7696, 0.224, 0.5108, 0.2055, 0.4738, 0.224, 0.4738, 0.224, 0.7326, 0.2055, 0.7696, 0.2055, 0.7326, 0.224, 0.4738, 0.2055, 0.4368, 0.224, 0.4368, 0.224, 0.6956, 0.2055, 0.7326, 0.2055, 0.6956, 0.224, 0.9544, 0.2147, 0.9914, 0.2055, 0.9544, 0.2147, 0.3999, 0.224, 0.4368, 0.2055, 0.4368, 0.224, 0.6956, 0.2055, 0.6587, 0.224, 0.6587, 0.224, 0.9175, 0.2055, 0.9544, 0.2055, 0.9175, 0.224, 0.6587, 0.2055, 0.6217, 0.224, 0.6217, 0.224, 0.8805, 0.2055, 0.9175, 0.2055, 0.8805, 0.2055, 0.4738, 0.187, 0.4368, 0.2055, 0.4368, 0.2055, 0.6956, 0.187, 0.7326, 0.187, 0.6956, 0.2055, 0.9544, 0.1963, 0.9914, 0.187, 0.9544, 0.1963, 0.3999, 0.2055, 0.4368, 0.187, 0.4368, 0.2055, 0.6956, 0.187, 0.6587, 0.2055, 0.6587, 0.2055, 0.9175, 0.187, 0.9544, 0.187, 0.9175, 0.2055, 0.6587, 0.187, 0.6217, 0.2055, 0.6217, 0.2055, 0.8805, 0.187, 0.9175, 0.187, 0.8805, 0.2055, 0.6217, 0.187, 0.5847, 0.2055, 0.5847, 0.2055, 0.8435, 0.187, 0.8805, 0.187, 0.8435, 0.2055, 0.5847, 0.187, 0.5477, 0.2055, 0.5477, 0.2055, 0.8065, 0.187, 0.8435, 0.187, 0.8065, 0.2055, 0.5477, 0.187, 0.5108, 0.2055, 0.5108, 0.2055, 0.7696, 0.187, 0.8065, 0.187, 0.7696, 0.2055, 0.5108, 0.187, 0.4738, 0.2055, 0.4738, 0.2055, 0.7326, 0.187, 0.7696, 0.187, 0.7326, 0.187, 0.8435, 0.1685, 0.8805, 0.1685, 0.8435, 0.187, 0.5847, 0.1685, 0.5477, 0.187, 0.5477, 0.187, 0.8065, 0.1685, 0.8435, 0.1685, 0.8065, 0.187, 0.5477, 0.1685, 0.5108, 0.187, 0.5108, 0.187, 0.7696, 0.1685, 0.8065, 0.1685, 0.7696, 0.187, 0.5108, 0.1685, 0.4738, 0.187, 0.4738, 0.187, 0.7326, 0.1685, 0.7696, 0.1685, 0.7326, 0.187, 0.4738, 0.1685, 0.4368, 0.187, 0.4368, 0.187, 0.6956, 0.1685, 0.7326, 0.1685, 0.6956, 0.187, 0.9544, 0.1778, 0.9914, 0.1685, 0.9544, 0.1778, 0.3999, 0.187, 0.4368, 0.1685, 0.4368, 0.187, 0.6956, 0.1685, 0.6587, 0.187, 0.6587, 0.187, 0.9175, 0.1685, 0.9544, 0.1685, 0.9175, 0.187, 0.6587, 0.1685, 0.6217, 0.187, 0.6217, 0.187, 0.8805, 0.1685, 0.9175, 0.1685, 0.8805, 0.187, 0.6217, 0.1685, 0.5847, 0.187, 0.5847, 0.1685, 0.7326, 0.15, 0.6956, 0.1685, 0.6956, 0.1685, 0.9544, 0.1593, 0.9914, 0.15, 0.9544, 0.1593, 0.3999, 0.1685, 0.4368, 0.15, 0.4368, 0.1685, 0.6587, 0.15, 0.6956, 0.15, 0.6587, 0.1685, 0.9544, 0.15, 0.9175, 0.1685, 0.9175, 0.1685, 0.6217, 0.15, 0.6587, 0.15, 0.6217, 0.1685, 0.9175, 0.15, 0.8805, 0.1685, 0.8805, 0.1685, 0.5847, 0.15, 0.6217, 0.15, 0.5847, 0.1685, 0.8805, 0.15, 0.8435, 0.1685, 0.8435, 0.1685, 0.5477, 0.15, 0.5847, 0.15, 0.5477, 0.1685, 0.8435, 0.15, 0.8065, 0.1685, 0.8065, 0.1685, 0.5108, 0.15, 0.5477, 0.15, 0.5108, 0.1685, 0.8065, 0.15, 0.7696, 0.1685, 0.7696, 0.1685, 0.4738, 0.15, 0.5108, 0.15, 0.4738, 0.1685, 0.7696, 0.15, 0.7326, 0.1685, 0.7326, 0.1685, 0.4368, 0.15, 0.4738, 0.15, 0.4368, 0.15, 0.5477, 0.1316, 0.5847, 0.1316, 0.5477, 0.15, 0.8435, 0.1316, 0.8065, 0.15, 0.8065, 0.15, 0.5108, 0.1316, 0.5477, 0.1316, 0.5108, 0.15, 0.8065, 0.1316, 0.7696, 0.15, 0.7696, 0.15, 0.4738, 0.1316, 0.5108, 0.1316, 0.4738, 0.15, 0.7696, 0.1316, 0.7326, 0.15, 0.7326, 0.15, 0.4368, 0.1316, 0.4738, 0.1316, 0.4368, 0.15, 0.7326, 0.1316, 0.6956, 0.15, 0.6956, 0.15, 0.9544, 0.1408, 0.9914, 0.1316, 0.9544, 0.1408, 0.3999, 0.15, 0.4368, 0.1316, 0.4368, 0.15, 0.6587, 0.1316, 0.6956, 0.1316, 0.6587, 0.15, 0.9544, 0.1316, 0.9175, 0.15, 0.9175, 0.15, 0.6217, 0.1316, 0.6587, 0.1316, 0.6217, 0.15, 0.9175, 0.1316, 0.8805, 0.15, 0.8805, 0.15, 0.5847, 0.1316, 0.6217, 0.1316, 0.5847, 0.15, 0.8805, 0.1316, 0.8435, 0.15, 0.8435, 0.1223, 0.3999, 0.1316, 0.4368, 0.1131, 0.4368, 0.1316, 0.6587, 0.1131, 0.6956, 0.1131, 0.6587, 0.1316, 0.9544, 0.1131, 0.9175, 0.1316, 0.9175, 0.1316, 0.6217, 0.1131, 0.6587, 0.1131, 0.6217, 0.1316, 0.9175, 0.1131, 0.8805, 0.1316, 0.8805, 0.1316, 0.5847, 0.1131, 0.6217, 0.1131, 0.5847, 0.1316, 0.8805, 0.1131, 0.8435, 0.1316, 0.8435, 0.1316, 0.5477, 0.1131, 0.5847, 0.1131, 0.5477, 0.1316, 0.8435, 0.1131, 0.8065, 0.1316, 0.8065, 0.1316, 0.5108, 0.1131, 0.5477, 0.1131, 0.5108, 0.1316, 0.8065, 0.1131, 0.7696, 0.1316, 0.7696, 0.1316, 0.4738, 0.1131, 0.5108, 0.1131, 0.4738, 0.1316, 0.7696, 0.1131, 0.7326, 0.1316, 0.7326, 0.1316, 0.4368, 0.1131, 0.4738, 0.1131, 0.4368, 0.1316, 0.7326, 0.1131, 0.6956, 0.1316, 0.6956, 0.1316, 0.9544, 0.1223, 0.9914, 0.1131, 0.9544, 0.1131, 0.5108, 0.09458, 0.5477, 0.09458, 0.5108, 0.1131, 0.8065, 0.09458, 0.7696, 0.1131, 0.7696, 0.1131, 0.4738, 0.09458, 0.5108, 0.09458, 0.4738, 0.1131, 0.7696, 0.09458, 0.7326, 0.1131, 0.7326, 0.1131, 0.4368, 0.09458, 0.4738, 0.09458, 0.4368, 0.1131, 0.7326, 0.09458, 0.6956, 0.1131, 0.6956, 0.1131, 0.9544, 0.1038, 0.9914, 0.09458, 0.9544, 0.1038, 0.3999, 0.1131, 0.4368, 0.09458, 0.4368, 0.1131, 0.6587, 0.09458, 0.6956, 0.09458, 0.6587, 0.1131, 0.9544, 0.09458, 0.9175, 0.1131, 0.9175, 0.1131, 0.6217, 0.09458, 0.6587, 0.09458, 0.6217, 0.1131, 0.9175, 0.09458, 0.8805, 0.1131, 0.8805, 0.1131, 0.5847, 0.09458, 0.6217, 0.09458, 0.5847, 0.1131, 0.8805, 0.09458, 0.8435, 0.1131, 0.8435, 0.1131, 0.5477, 0.09458, 0.5847, 0.09458, 0.5477, 0.1131, 0.8435, 0.09458, 0.8065, 0.1131, 0.8065, 0.09458, 0.9544, 0.0761, 0.9175, 0.09458, 0.9175, 0.09458, 0.6217, 0.0761, 0.6587, 0.0761, 0.6217, 0.09458, 0.9175, 0.0761, 0.8805, 0.09458, 0.8805, 0.09458, 0.5847, 0.0761, 0.6217, 0.0761, 0.5847, 0.09458, 0.8805, 0.0761, 0.8435, 0.09458, 0.8435, 0.09458, 0.5477, 0.0761, 0.5847, 0.0761, 0.5477, 0.09458, 0.8435, 0.0761, 0.8065, 0.09458, 0.8065, 0.09458, 0.5108, 0.0761, 0.5477, 0.0761, 0.5108, 0.09458, 0.8065, 0.0761, 0.7696, 0.09458, 0.7696, 0.09458, 0.4738, 0.0761, 0.5108, 0.0761, 0.4738, 0.09458, 0.7696, 0.0761, 0.7326, 0.09458, 0.7326, 0.09458, 0.4368, 0.0761, 0.4738, 0.0761, 0.4368, 0.09458, 0.7326, 0.0761, 0.6956, 0.09458, 0.6956, 0.09458, 0.9544, 0.08534, 0.9914, 0.0761, 0.9544, 0.08534, 0.3999, 0.09458, 0.4368, 0.0761, 0.4368, 0.09458, 0.6587, 0.0761, 0.6956, 0.0761, 0.6587, 0.0761, 0.8065, 0.05761, 0.7696, 0.0761, 0.7696, 0.0761, 0.4738, 0.05761, 0.5108, 0.05761, 0.4738, 0.0761, 0.7696, 0.05761, 0.7326, 0.0761, 0.7326, 0.0761, 0.4368, 0.05761, 0.4738, 0.05761, 0.4368, 0.0761, 0.7326, 0.05761, 0.6956, 0.0761, 0.6956, 0.0761, 0.9544, 0.06685, 0.9914, 0.05761, 0.9544, 0.06685, 0.3999, 0.0761, 0.4368, 0.05761, 0.4368, 0.0761, 0.6587, 0.05761, 0.6956, 0.05761, 0.6587, 0.0761, 0.9544, 0.05761, 0.9175, 0.0761, 0.9175, 0.0761, 0.6217, 0.05761, 0.6587, 0.05761, 0.6217, 0.0761, 0.9175, 0.05761, 0.8805, 0.0761, 0.8805, 0.0761, 0.5847, 0.05761, 0.6217, 0.05761, 0.5847, 0.0761, 0.8805, 0.05761, 0.8435, 0.0761, 0.8435, 0.0761, 0.5477, 0.05761, 0.5847, 0.05761, 0.5477, 0.0761, 0.8435, 0.05761, 0.8065, 0.0761, 0.8065, 0.0761, 0.5108, 0.05761, 0.5477, 0.05761, 0.5108, 0.05761, 0.6217, 0.03912, 0.6587, 0.03912, 0.6217, 0.05761, 0.9175, 0.03912, 0.8805, 0.05761, 0.8805, 0.05761, 0.5847, 0.03912, 0.6217, 0.03912, 0.5847, 0.05761, 0.8805, 0.03912, 0.8435, 0.05761, 0.8435, 0.05761, 0.5477, 0.03912, 0.5847, 0.03912, 0.5477, 0.05761, 0.8435, 0.03912, 0.8065, 0.05761, 0.8065, 0.05761, 0.5108, 0.03912, 0.5477, 0.03912, 0.5108, 0.05761, 0.8065, 0.03912, 0.7696, 0.05761, 0.7696, 0.05761, 0.4738, 0.03912, 0.5108, 0.03912, 0.4738, 0.05761, 0.7696, 0.03912, 0.7326, 0.05761, 0.7326, 0.05761, 0.4368, 0.03912, 0.4738, 0.03912, 0.4368, 0.05761, 0.7326, 0.03912, 0.6956, 0.05761, 0.6956, 0.05761, 0.9544, 0.04837, 0.9914, 0.03912, 0.9544, 0.04837, 0.3999, 0.05761, 0.4368, 0.03912, 0.4368, 0.05761, 0.6587, 0.03912, 0.6956, 0.03912, 0.6587, 0.05761, 0.9544, 0.03912, 0.9175, 0.05761, 0.9175, 0.03912, 0.4738, 0.02064, 0.5108, 0.02064, 0.4738, 0.03912, 0.7696, 0.03444, 0.7326, 0.03912, 0.7326, 0.03912, 0.4368, 0.02064, 0.4738, 0.02064, 0.4368, 0.03912, 0.7326, 0.03418, 0.6956, 0.03912, 0.6956, 0.03912, 0.9544, 0.02988, 0.9914, 0.02064, 0.9544, 0.02988, 0.3999, 0.03912, 0.4368, 0.02064, 0.4368, 0.03912, 0.6587, 0.03418, 0.6956, 0.03444, 0.6587, 0.03912, 0.9544, 0.02064, 0.9175, 0.03912, 0.9175, 0.03912, 0.6217, 0.03444, 0.6587, 0.03529, 0.6217, 0.03912, 0.9175, 0.02064, 0.8805, 0.03912, 0.8805, 0.03912, 0.6217, 0.03529, 0.6217, 0.03583, 0.6085, 0.03912, 0.8805, 0.02064, 0.8435, 0.03912, 0.8435, 0.03912, 0.5477, 0.02064, 0.5847, 0.02064, 0.5477, 0.03912, 0.8435, 0.02064, 0.8065, 0.03912, 0.8065, 0.03912, 0.5108, 0.02064, 0.5477, 0.02064, 0.5108, 0.02064, 0.8065, 0.02064, 0.7828, 0.03583, 0.7828, 0.6122, 0.8805, 0.5937, 0.9175, 0.5937, 0.8805, 0.6122, 0.5847, 0.6122, 0.6085, 0.597, 0.6085, 0.6122, 0.8435, 0.5937, 0.8805, 0.5937, 0.8435, 0.6122, 0.5847, 0.5937, 0.5477, 0.6122, 0.5477, 0.6122, 0.8065, 0.5937, 0.8435, 0.5937, 0.8065, 0.6122, 0.5477, 0.5937, 0.5108, 0.6122, 0.5108, 0.597, 0.7828, 0.6122, 0.8065, 0.5937, 0.8065, 0.6122, 0.5108, 0.5937, 0.4738, 0.6122, 0.4738, 0.5937, 0.7696, 0.5984, 0.7326, 0.5975, 0.7696, 0.6122, 0.4738, 0.5937, 0.4368, 0.6122, 0.4368, 0.5937, 0.7326, 0.5986, 0.6956, 0.5984, 0.7326, 0.6122, 0.9544, 0.6029, 0.9914, 0.5937, 0.9544, 0.6029, 0.3999, 0.6122, 0.4368, 0.5937, 0.4368, 0.5986, 0.6956, 0.5937, 0.6587, 0.5984, 0.6587, 0.6122, 0.9175, 0.5937, 0.9544, 0.5937, 0.9175, 0.5984, 0.6587, 0.5937, 0.6217, 0.5975, 0.6217, 0.5937, 0.7326, 0.5752, 0.7696, 0.5752, 0.7326, 0.5937, 0.4738, 0.5752, 0.4368, 0.5937, 0.4368, 0.5937, 0.6956, 0.5752, 0.7326, 0.5752, 0.6956, 0.5937, 0.9544, 0.5844, 0.9914, 0.5752, 0.9544, 0.5844, 0.3999, 0.5937, 0.4368, 0.5752, 0.4368, 0.5937, 0.6956, 0.5752, 0.6587, 0.5937, 0.6587, 0.5937, 0.9175, 0.5752, 0.9544, 0.5752, 0.9175, 0.5937, 0.6587, 0.5752, 0.6217, 0.5937, 0.6217, 0.5937, 0.8805, 0.5752, 0.9175, 0.5752, 0.8805, 0.5937, 0.6217, 0.5752, 0.5847, 0.5937, 0.5847, 0.5937, 0.8435, 0.5752, 0.8805, 0.5752, 0.8435, 0.5937, 0.5847, 0.5752, 0.5477, 0.5937, 0.5477, 0.5937, 0.8065, 0.5752, 0.8435, 0.5752, 0.8065, 0.5937, 0.5477, 0.5752, 0.5108, 0.5937, 0.5108, 0.5937, 0.7696, 0.5752, 0.8065, 0.5752, 0.7696, 0.5937, 0.5108, 0.5752, 0.4738, 0.5937, 0.4738, 0.5752, 0.6217, 0.5567, 0.5847, 0.5752, 0.5847, 0.5752, 0.8435, 0.5567, 0.8805, 0.5567, 0.8435, 0.5752, 0.5847, 0.5567, 0.5477, 0.5752, 0.5477, 0.5752, 0.8065, 0.5567, 0.8435, 0.5567, 0.8065, 0.5752, 0.5477, 0.5567, 0.5108, 0.5752, 0.5108, 0.5752, 0.7696, 0.5567, 0.8065, 0.5567, 0.7696, 0.5752, 0.5108, 0.5567, 0.4738, 0.5752, 0.4738, 0.5752, 0.7326, 0.5567, 0.7696, 0.5567, 0.7326, 0.5752, 0.4738, 0.5567, 0.4368, 0.5752, 0.4368, 0.5752, 0.6956, 0.5567, 0.7326, 0.5567, 0.6956, 0.5752, 0.9544, 0.566, 0.9914, 0.5567, 0.9544, 0.566, 0.3999, 0.5752, 0.4368, 0.5567, 0.4368, 0.5752, 0.6956, 0.5567, 0.6587, 0.5752, 0.6587, 0.5752, 0.9175, 0.5567, 0.9544, 0.5567, 0.9175, 0.5752, 0.6587, 0.5567, 0.6217, 0.5752, 0.6217, 0.5752, 0.8805, 0.5567, 0.9175, 0.5567, 0.8805, 0.5567, 0.4738, 0.5382, 0.4368, 0.5567, 0.4368, 0.5567, 0.6956, 0.5382, 0.7326, 0.5382, 0.6956, 0.5567, 0.9544, 0.5475, 0.9914, 0.5382, 0.9544, 0.5475, 0.3999, 0.5567, 0.4368, 0.5382, 0.4368, 0.5567, 0.6956, 0.5382, 0.6587, 0.5567, 0.6587, 0.5567, 0.9175, 0.5382, 0.9544, 0.5382, 0.9175, 0.5567, 0.6587, 0.5382, 0.6217, 0.5567, 0.6217, 0.5567, 0.8805, 0.5382, 0.9175, 0.5382, 0.8805, 0.5567, 0.6217, 0.5382, 0.5847, 0.5567, 0.5847, 0.5567, 0.8435, 0.5382, 0.8805, 0.5382, 0.8435, 0.5567, 0.5847, 0.5382, 0.5477, 0.5567, 0.5477, 0.5567, 0.8065, 0.5382, 0.8435, 0.5382, 0.8065, 0.5567, 0.5477, 0.5382, 0.5108, 0.5567, 0.5108, 0.5567, 0.7696, 0.5382, 0.8065, 0.5382, 0.7696, 0.5567, 0.5108, 0.5382, 0.4738, 0.5567, 0.4738, 0.5567, 0.7326, 0.5382, 0.7696, 0.5382, 0.7326, 0.5382, 0.5847, 0.5197, 0.5477, 0.5382, 0.5477, 0.5382, 0.8065, 0.5197, 0.8435, 0.5197, 0.8065, 0.5382, 0.5477, 0.5197, 0.5108, 0.5382, 0.5108, 0.5382, 0.7696, 0.5197, 0.8065, 0.5197, 0.7696, 0.5382, 0.5108, 0.5197, 0.4738, 0.5382, 0.4738, 0.5382, 0.7326, 0.5197, 0.7696, 0.5197, 0.7326, 0.5382, 0.4738, 0.5197, 0.4368, 0.5382, 0.4368, 0.5382, 0.6956, 0.5197, 0.7326, 0.5197, 0.6956, 0.5382, 0.9544, 0.529, 0.9914, 0.5197, 0.9544, 0.529, 0.3999, 0.5382, 0.4368, 0.5197, 0.4368, 0.5382, 0.6956, 0.5197, 0.6587, 0.5382, 0.6587, 0.5382, 0.9175, 0.5197, 0.9544, 0.5197, 0.9175, 0.5382, 0.6587, 0.5197, 0.6217, 0.5382, 0.6217, 0.5382, 0.8805, 0.5197, 0.9175, 0.5197, 0.8805, 0.5382, 0.6217, 0.5197, 0.5847, 0.5382, 0.5847, 0.5382, 0.8435, 0.5197, 0.8805, 0.5197, 0.8435, 0.5197, 0.9544, 0.5105, 0.9914, 0.5013, 0.9544, 0.5105, 0.3999, 0.5197, 0.4368, 0.5013, 0.4368, 0.5197, 0.6956, 0.5013, 0.6587, 0.5197, 0.6587, 0.5197, 0.9175, 0.5013, 0.9544, 0.5013, 0.9175, 0.5197, 0.6587, 0.5013, 0.6217, 0.5197, 0.6217, 0.5197, 0.8805, 0.5013, 0.9175, 0.5013, 0.8805, 0.5197, 0.6217, 0.5013, 0.5847, 0.5197, 0.5847, 0.5197, 0.8435, 0.5013, 0.8805, 0.5013, 0.8435, 0.5197, 0.5847, 0.5013, 0.5477, 0.5197, 0.5477, 0.5197, 0.8065, 0.5013, 0.8435, 0.5013, 0.8065, 0.5197, 0.5477, 0.5013, 0.5108, 0.5197, 0.5108, 0.5197, 0.7696, 0.5013, 0.8065, 0.5013, 0.7696, 0.5197, 0.5108, 0.5013, 0.4738, 0.5197, 0.4738, 0.5197, 0.7326, 0.5013, 0.7696, 0.5013, 0.7326, 0.5197, 0.4738, 0.5013, 0.4368, 0.5197, 0.4368, 0.5197, 0.6956, 0.5013, 0.7326, 0.5013, 0.6956, 0.5013, 0.8065, 0.4828, 0.8435, 0.4828, 0.8065, 0.5013, 0.5477, 0.4828, 0.5108, 0.5013, 0.5108, 0.5013, 0.7696, 0.4828, 0.8065, 0.4828, 0.7696, 0.5013, 0.5108, 0.4828, 0.4738, 0.5013, 0.4738, 0.5013, 0.7326, 0.4828, 0.7696, 0.4828, 0.7326, 0.5013, 0.4738, 0.4828, 0.4368, 0.5013, 0.4368, 0.5013, 0.6956, 0.4828, 0.7326, 0.4828, 0.6956, 0.5013, 0.9544, 0.492, 0.9914, 0.4828, 0.9544, 0.492, 0.3999, 0.5013, 0.4368, 0.4828, 0.4368, 0.5013, 0.6956, 0.4828, 0.6587, 0.5013, 0.6587, 0.5013, 0.9175, 0.4828, 0.9544, 0.4828, 0.9175, 0.5013, 0.6587, 0.4828, 0.6217, 0.5013, 0.6217, 0.5013, 0.8805, 0.4828, 0.9175, 0.4828, 0.8805, 0.5013, 0.6217, 0.4828, 0.5847, 0.5013, 0.5847, 0.5013, 0.8435, 0.4828, 0.8805, 0.4828, 0.8435, 0.5013, 0.5847, 0.4828, 0.5477, 0.5013, 0.5477, 0.4828, 0.6956, 0.4643, 0.6587, 0.4828, 0.6587, 0.4828, 0.9175, 0.4643, 0.9544, 0.4643, 0.9175, 0.4828, 0.6587, 0.4643, 0.6217, 0.4828, 0.6217, 0.4828, 0.8805, 0.4643, 0.9175, 0.4643, 0.8805, 0.4828, 0.6217, 0.4643, 0.5847, 0.4828, 0.5847, 0.4828, 0.8435, 0.4643, 0.8805, 0.4643, 0.8435, 0.4828, 0.5847, 0.4643, 0.5477, 0.4828, 0.5477, 0.4828, 0.8065, 0.4643, 0.8435, 0.4643, 0.8065, 0.4828, 0.5477, 0.4643, 0.5108, 0.4828, 0.5108, 0.4828, 0.7696, 0.4643, 0.8065, 0.4643, 0.7696, 0.4828, 0.5108, 0.4643, 0.4738, 0.4828, 0.4738, 0.4828, 0.7326, 0.4643, 0.7696, 0.4643, 0.7326, 0.4828, 0.4738, 0.4643, 0.4368, 0.4828, 0.4368, 0.4828, 0.6956, 0.4643, 0.7326, 0.4643, 0.6956, 0.4828, 0.9544, 0.4735, 0.9914, 0.4643, 0.9544, 0.4735, 0.3999, 0.4828, 0.4368, 0.4643, 0.4368, 0.7482, 0.139, 0.869, 0.01814, 0.7482, 0.01814, 0.8086, 0.168, 0.8351, 0.1665, 0.869, 0.139, 0.7821, 0.4739, 0.7566, 0.4785, 0.7482, 0.5014, 0.6274, 0.3806, 0.6488, 0.3202, 0.6274, 0.2598, 0.9898, 0.2598, 0.9695, 0.2598, 0.9684, 0.3202, 0.7821, 0.2322, 0.7566, 0.2368, 0.7482, 0.2598, 0.7482, 0.3806, 0.869, 0.2598, 0.7482, 0.2598, 0.8351, 0.4081, 0.8606, 0.4035, 0.869, 0.3806, 0.7482, 0.2598, 0.7279, 0.2598, 0.7268, 0.3202, 0.869, 0.3806, 0.8893, 0.3806, 0.8904, 0.3202, 0.4643, 0.6587, 0.4643, 0.6956, 0.4458, 0.6956, 0.4643, 0.9544, 0.4458, 0.9544, 0.4458, 0.9175, 0.4643, 0.6217, 0.4643, 0.6587, 0.4458, 0.6587, 0.4643, 0.9175, 0.4458, 0.9175, 0.4458, 0.8805, 0.4643, 0.5847, 0.4643, 0.6217, 0.4458, 0.6217, 0.4643, 0.8805, 0.4458, 0.8805, 0.4458, 0.8435, 0.4643, 0.5477, 0.4643, 0.5847, 0.4458, 0.5847, 0.4643, 0.8435, 0.4458, 0.8435, 0.4458, 0.8065, 0.4643, 0.5108, 0.4643, 0.5477, 0.4458, 0.5477, 0.4643, 0.8065, 0.4458, 0.8065, 0.4458, 0.7696, 0.4643, 0.4738, 0.4643, 0.5108, 0.4458, 0.5108, 0.4643, 0.7696, 0.4458, 0.7696, 0.4458, 0.7326, 0.4643, 0.4368, 0.4643, 0.4738, 0.4458, 0.4738, 0.4643, 0.7326, 0.4458, 0.7326, 0.4458, 0.6956, 0.4458, 0.4368, 0.4458, 0.4738, 0.4273, 0.4738, 0.4458, 0.7326, 0.4273, 0.7326, 0.4273, 0.6956, 0.4458, 0.6587, 0.4458, 0.6956, 0.4273, 0.6956, 0.4458, 0.9544, 0.4273, 0.9544, 0.4273, 0.9175, 0.4458, 0.6217, 0.4458, 0.6587, 0.4273, 0.6587, 0.4458, 0.9175, 0.4273, 0.9175, 0.4273, 0.8805, 0.4458, 0.5847, 0.4458, 0.6217, 0.4273, 0.6217, 0.4458, 0.8805, 0.4273, 0.8805, 0.4273, 0.8435, 0.4458, 0.5477, 0.4458, 0.5847, 0.4273, 0.5847, 0.4458, 0.8435, 0.4273, 0.8435, 0.4273, 0.8065, 0.4458, 0.5108, 0.4458, 0.5477, 0.4273, 0.5477, 0.4458, 0.8065, 0.4273, 0.8065, 0.4273, 0.7696, 0.4458, 0.4738, 0.4458, 0.5108, 0.4273, 0.5108, 0.4458, 0.7696, 0.4273, 0.7696, 0.4273, 0.7326, 0.4273, 0.8805, 0.4088, 0.8805, 0.4088, 0.8435, 0.4273, 0.5477, 0.4273, 0.5847, 0.4088, 0.5847, 0.4273, 0.8435, 0.4088, 0.8435, 0.4088, 0.8065, 0.4273, 0.5108, 0.4273, 0.5477, 0.4088, 0.5477, 0.4273, 0.8065, 0.4088, 0.8065, 0.4088, 0.7696, 0.4273, 0.4738, 0.4273, 0.5108, 0.4088, 0.5108, 0.4273, 0.7696, 0.4088, 0.7696, 0.4088, 0.7326, 0.4273, 0.4368, 0.4273, 0.4738, 0.4088, 0.4738, 0.4273, 0.7326, 0.4088, 0.7326, 0.4088, 0.6956, 0.4273, 0.6587, 0.4273, 0.6956, 0.4088, 0.6956, 0.4273, 0.9544, 0.4088, 0.9544, 0.4088, 0.9175, 0.4273, 0.6217, 0.4273, 0.6587, 0.4088, 0.6587, 0.4273, 0.9175, 0.4088, 0.9175, 0.4088, 0.8805, 0.4273, 0.5847, 0.4273, 0.6217, 0.4088, 0.6217, 0.4088, 0.7326, 0.3903, 0.7326, 0.3903, 0.6956, 0.4088, 0.6587, 0.4088, 0.6956, 0.3903, 0.6956, 0.4088, 0.9544, 0.3903, 0.9544, 0.3903, 0.9175, 0.4088, 0.6217, 0.4088, 0.6587, 0.3903, 0.6587, 0.4088, 0.9175, 0.3903, 0.9175, 0.3903, 0.8805, 0.4088, 0.5847, 0.4088, 0.6217, 0.3903, 0.6217, 0.4088, 0.8805, 0.3903, 0.8805, 0.3903, 0.8435, 0.4088, 0.5477, 0.4088, 0.5847, 0.3903, 0.5847, 0.4088, 0.8435, 0.3903, 0.8435, 0.3903, 0.8065, 0.4088, 0.5108, 0.4088, 0.5477, 0.3903, 0.5477, 0.4088, 0.8065, 0.3903, 0.8065, 0.3903, 0.7696, 0.4088, 0.4738, 0.4088, 0.5108, 0.3903, 0.5108, 0.4088, 0.7696, 0.3903, 0.7696, 0.3903, 0.7326, 0.4088, 0.4368, 0.4088, 0.4738, 0.3903, 0.4738, 0.3903, 0.5477, 0.3903, 0.5847, 0.3719, 0.5847, 0.3903, 0.8435, 0.3719, 0.8435, 0.3719, 0.8065, 0.3903, 0.5108, 0.3903, 0.5477, 0.3719, 0.5477, 0.3903, 0.8065, 0.3719, 0.8065, 0.3719, 0.7696, 0.3903, 0.4738, 0.3903, 0.5108, 0.3719, 0.5108, 0.3903, 0.7696, 0.3719, 0.7696, 0.3719, 0.7326, 0.3903, 0.4368, 0.3903, 0.4738, 0.3719, 0.4738, 0.3903, 0.7326, 0.3719, 0.7326, 0.3719, 0.6956, 0.3903, 0.6587, 0.3903, 0.6956, 0.3719, 0.6956, 0.3903, 0.9544, 0.3719, 0.9544, 0.3719, 0.9175, 0.3903, 0.6217, 0.3903, 0.6587, 0.3719, 0.6587, 0.3903, 0.9175, 0.3719, 0.9175, 0.3719, 0.8805, 0.3903, 0.5847, 0.3903, 0.6217, 0.3719, 0.6217, 0.3903, 0.8805, 0.3719, 0.8805, 0.3719, 0.8435, 0.3719, 0.6587, 0.3719, 0.6956, 0.3534, 0.6956, 0.3719, 0.9544, 0.3534, 0.9544, 0.3534, 0.9175, 0.3719, 0.6217, 0.3719, 0.6587, 0.3534, 0.6587, 0.3719, 0.9175, 0.3534, 0.9175, 0.3534, 0.8805, 0.3719, 0.5847, 0.3719, 0.6217, 0.3534, 0.6217, 0.3719, 0.8805, 0.3534, 0.8805, 0.3534, 0.8435, 0.3719, 0.5477, 0.3719, 0.5847, 0.3534, 0.5847, 0.3719, 0.8435, 0.3534, 0.8435, 0.3534, 0.8065, 0.3719, 0.5108, 0.3719, 0.5477, 0.3534, 0.5477, 0.3719, 0.8065, 0.3534, 0.8065, 0.3534, 0.7696, 0.3719, 0.4738, 0.3719, 0.5108, 0.3534, 0.5108, 0.3719, 0.7696, 0.3534, 0.7696, 0.3534, 0.7326, 0.3719, 0.4368, 0.3719, 0.4738, 0.3534, 0.4738, 0.3719, 0.7326, 0.3534, 0.7326, 0.3534, 0.6956, 0.3534, 0.8435, 0.3349, 0.8435, 0.3349, 0.8065, 0.3534, 0.5108, 0.3534, 0.5477, 0.3349, 0.5477, 0.3534, 0.8065, 0.3349, 0.8065, 0.3349, 0.7696, 0.3534, 0.4738, 0.3534, 0.5108, 0.3349, 0.5108, 0.3534, 0.7696, 0.3349, 0.7696, 0.3349, 0.7326, 0.3534, 0.4368, 0.3534, 0.4738, 0.3349, 0.4738, 0.3534, 0.7326, 0.3349, 0.7326, 0.3349, 0.6956, 0.3534, 0.6587, 0.3534, 0.6956, 0.3349, 0.6956, 0.3534, 0.9544, 0.3349, 0.9544, 0.3349, 0.9175, 0.3534, 0.6217, 0.3534, 0.6587, 0.3349, 0.6587, 0.3534, 0.9175, 0.3349, 0.9175, 0.3349, 0.8805, 0.3534, 0.5847, 0.3534, 0.6217, 0.3349, 0.6217, 0.3534, 0.8805, 0.3349, 0.8805, 0.3349, 0.8435, 0.3534, 0.5477, 0.3534, 0.5847, 0.3349, 0.5847, 0.3349, 0.6587, 0.3349, 0.6956, 0.3299, 0.6956, 0.3349, 0.9544, 0.3164, 0.9544, 0.3164, 0.9175, 0.3349, 0.6217, 0.3349, 0.6587, 0.3302, 0.6587, 0.3349, 0.9175, 0.3164, 0.9175, 0.3164, 0.8805, 0.3316, 0.6085, 0.3164, 0.6085, 0.3164, 0.5847, 0.3349, 0.5847, 0.3349, 0.6217, 0.3316, 0.6085, 0.3349, 0.6217, 0.3311, 0.6217, 0.3316, 0.6085, 0.3349, 0.8805, 0.3164, 0.8805, 0.3164, 0.8435, 0.3349, 0.5477, 0.3349, 0.5847, 0.3164, 0.5847, 0.3349, 0.8435, 0.3164, 0.8435, 0.3164, 0.8065, 0.3349, 0.5108, 0.3349, 0.5477, 0.3164, 0.5477, 0.3316, 0.7828, 0.3311, 0.7696, 0.3349, 0.7696, 0.3349, 0.8065, 0.3164, 0.8065, 0.3316, 0.7828, 0.3164, 0.8065, 0.3164, 0.7828, 0.3316, 0.7828, 0.3349, 0.4738, 0.3349, 0.5108, 0.3164, 0.5108, 0.3302, 0.7326, 0.3349, 0.7326, 0.3349, 0.7696, 0.3349, 0.4368, 0.3349, 0.4738, 0.3164, 0.4738, 0.3299, 0.6956, 0.3349, 0.6956, 0.3349, 0.7326, 0.3164, 0.5477, 0.2979, 0.5477, 0.2979, 0.5108, 0.3012, 0.7828, 0.3164, 0.7828, 0.3164, 0.8065, 0.2979, 0.8065, 0.2979, 0.7696, 0.3012, 0.7828, 0.2979, 0.7696, 0.3018, 0.7696, 0.3012, 0.7828, 0.3164, 0.5108, 0.2979, 0.5108, 0.2979, 0.4738, 0.2979, 0.7696, 0.2979, 0.7326, 0.3026, 0.7326, 0.3164, 0.4738, 0.2979, 0.4738, 0.2979, 0.4368, 0.2979, 0.7326, 0.2979, 0.6956, 0.3029, 0.6956, 0.2979, 0.6587, 0.3026, 0.6587, 0.3029, 0.6956, 0.3164, 0.9175, 0.3164, 0.9544, 0.2979, 0.9544, 0.2979, 0.6217, 0.3018, 0.6217, 0.3026, 0.6587, 0.3164, 0.8805, 0.3164, 0.9175, 0.2979, 0.9175, 0.3012, 0.6085, 0.3018, 0.6217, 0.2979, 0.6217, 0.2979, 0.5847, 0.3164, 0.5847, 0.3012, 0.6085, 0.3164, 0.5847, 0.3164, 0.6085, 0.3012, 0.6085, 0.3164, 0.8435, 0.3164, 0.8805, 0.2979, 0.8805, 0.3164, 0.5847, 0.2979, 0.5847, 0.2979, 0.5477, 0.3164, 0.8065, 0.3164, 0.8435, 0.2979, 0.8435, 0.2979, 0.6587, 0.2794, 0.6587, 0.2794, 0.6217, 0.2979, 0.8805, 0.2979, 0.9175, 0.2794, 0.9175, 0.2979, 0.6217, 0.2794, 0.6217, 0.2794, 0.5847, 0.2979, 0.8435, 0.2979, 0.8805, 0.2794, 0.8805, 0.2979, 0.5847, 0.2794, 0.5847, 0.2794, 0.5477, 0.2979, 0.8065, 0.2979, 0.8435, 0.2794, 0.8435, 0.2979, 0.5477, 0.2794, 0.5477, 0.2794, 0.5108, 0.2979, 0.7696, 0.2979, 0.8065, 0.2794, 0.8065, 0.2979, 0.5108, 0.2794, 0.5108, 0.2794, 0.4738, 0.2979, 0.7326, 0.2979, 0.7696, 0.2794, 0.7696, 0.2979, 0.4738, 0.2794, 0.4738, 0.2794, 0.4368, 0.2979, 0.6956, 0.2979, 0.7326, 0.2794, 0.7326, 0.2979, 0.6956, 0.2794, 0.6956, 0.2794, 0.6587, 0.2979, 0.9175, 0.2979, 0.9544, 0.2794, 0.9544, 0.2794, 0.5108, 0.261, 0.5108, 0.261, 0.4738, 0.2794, 0.7326, 0.2794, 0.7696, 0.261, 0.7696, 0.2794, 0.4738, 0.261, 0.4738, 0.261, 0.4368, 0.2794, 0.6956, 0.2794, 0.7326, 0.261, 0.7326, 0.2794, 0.6956, 0.261, 0.6956, 0.261, 0.6587, 0.2794, 0.9175, 0.2794, 0.9544, 0.261, 0.9544, 0.2794, 0.6587, 0.261, 0.6587, 0.261, 0.6217, 0.2794, 0.8805, 0.2794, 0.9175, 0.261, 0.9175, 0.2794, 0.6217, 0.261, 0.6217, 0.261, 0.5847, 0.2794, 0.8435, 0.2794, 0.8805, 0.261, 0.8805, 0.2794, 0.5847, 0.261, 0.5847, 0.261, 0.5477, 0.2794, 0.8065, 0.2794, 0.8435, 0.261, 0.8435, 0.2794, 0.5477, 0.261, 0.5477, 0.261, 0.5108, 0.2794, 0.7696, 0.2794, 0.8065, 0.261, 0.8065, 0.261, 0.8805, 0.261, 0.9175, 0.2425, 0.9175, 0.261, 0.6217, 0.2425, 0.6217, 0.2425, 0.5847, 0.261, 0.8435, 0.261, 0.8805, 0.2425, 0.8805, 0.261, 0.5847, 0.2425, 0.5847, 0.2425, 0.5477, 0.261, 0.8065, 0.261, 0.8435, 0.2425, 0.8435, 0.261, 0.5477, 0.2425, 0.5477, 0.2425, 0.5108, 0.261, 0.7696, 0.261, 0.8065, 0.2425, 0.8065, 0.261, 0.5108, 0.2425, 0.5108, 0.2425, 0.4738, 0.261, 0.7326, 0.261, 0.7696, 0.2425, 0.7696, 0.261, 0.4738, 0.2425, 0.4738, 0.2425, 0.4368, 0.261, 0.6956, 0.261, 0.7326, 0.2425, 0.7326, 0.261, 0.6956, 0.2425, 0.6956, 0.2425, 0.6587, 0.261, 0.9175, 0.261, 0.9544, 0.2425, 0.9544, 0.261, 0.6587, 0.2425, 0.6587, 0.2425, 0.6217, 0.2425, 0.7326, 0.2425, 0.7696, 0.224, 0.7696, 0.2425, 0.4738, 0.224, 0.4738, 0.224, 0.4368, 0.2425, 0.6956, 0.2425, 0.7326, 0.224, 0.7326, 0.2425, 0.6956, 0.224, 0.6956, 0.224, 0.6587, 0.2425, 0.9175, 0.2425, 0.9544, 0.224, 0.9544, 0.2425, 0.6587, 0.224, 0.6587, 0.224, 0.6217, 0.2425, 0.8805, 0.2425, 0.9175, 0.224, 0.9175, 0.2425, 0.6217, 0.224, 0.6217, 0.224, 0.5847, 0.2425, 0.8435, 0.2425, 0.8805, 0.224, 0.8805, 0.2425, 0.5847, 0.224, 0.5847, 0.224, 0.5477, 0.2425, 0.8065, 0.2425, 0.8435, 0.224, 0.8435, 0.2425, 0.5477, 0.224, 0.5477, 0.224, 0.5108, 0.2425, 0.7696, 0.2425, 0.8065, 0.224, 0.8065, 0.2425, 0.5108, 0.224, 0.5108, 0.224, 0.4738, 0.224, 0.6217, 0.2055, 0.6217, 0.2055, 0.5847, 0.224, 0.8435, 0.224, 0.8805, 0.2055, 0.8805, 0.224, 0.5847, 0.2055, 0.5847, 0.2055, 0.5477, 0.224, 0.8065, 0.224, 0.8435, 0.2055, 0.8435, 0.224, 0.5477, 0.2055, 0.5477, 0.2055, 0.5108, 0.224, 0.7696, 0.224, 0.8065, 0.2055, 0.8065, 0.224, 0.5108, 0.2055, 0.5108, 0.2055, 0.4738, 0.224, 0.7326, 0.224, 0.7696, 0.2055, 0.7696, 0.224, 0.4738, 0.2055, 0.4738, 0.2055, 0.4368, 0.224, 0.6956, 0.224, 0.7326, 0.2055, 0.7326, 0.224, 0.6956, 0.2055, 0.6956, 0.2055, 0.6587, 0.224, 0.9175, 0.224, 0.9544, 0.2055, 0.9544, 0.224, 0.6587, 0.2055, 0.6587, 0.2055, 0.6217, 0.224, 0.8805, 0.224, 0.9175, 0.2055, 0.9175, 0.2055, 0.4738, 0.187, 0.4738, 0.187, 0.4368, 0.2055, 0.6956, 0.2055, 0.7326, 0.187, 0.7326, 0.2055, 0.6956, 0.187, 0.6956, 0.187, 0.6587, 0.2055, 0.9175, 0.2055, 0.9544, 0.187, 0.9544, 0.2055, 0.6587, 0.187, 0.6587, 0.187, 0.6217, 0.2055, 0.8805, 0.2055, 0.9175, 0.187, 0.9175, 0.2055, 0.6217, 0.187, 0.6217, 0.187, 0.5847, 0.2055, 0.8435, 0.2055, 0.8805, 0.187, 0.8805, 0.2055, 0.5847, 0.187, 0.5847, 0.187, 0.5477, 0.2055, 0.8065, 0.2055, 0.8435, 0.187, 0.8435, 0.2055, 0.5477, 0.187, 0.5477, 0.187, 0.5108, 0.2055, 0.7696, 0.2055, 0.8065, 0.187, 0.8065, 0.2055, 0.5108, 0.187, 0.5108, 0.187, 0.4738, 0.2055, 0.7326, 0.2055, 0.7696, 0.187, 0.7696, 0.187, 0.8435, 0.187, 0.8805, 0.1685, 0.8805, 0.187, 0.5847, 0.1685, 0.5847, 0.1685, 0.5477, 0.187, 0.8065, 0.187, 0.8435, 0.1685, 0.8435, 0.187, 0.5477, 0.1685, 0.5477, 0.1685, 0.5108, 0.187, 0.7696, 0.187, 0.8065, 0.1685, 0.8065, 0.187, 0.5108, 0.1685, 0.5108, 0.1685, 0.4738, 0.187, 0.7326, 0.187, 0.7696, 0.1685, 0.7696, 0.187, 0.4738, 0.1685, 0.4738, 0.1685, 0.4368, 0.187, 0.6956, 0.187, 0.7326, 0.1685, 0.7326, 0.187, 0.6956, 0.1685, 0.6956, 0.1685, 0.6587, 0.187, 0.9175, 0.187, 0.9544, 0.1685, 0.9544, 0.187, 0.6587, 0.1685, 0.6587, 0.1685, 0.6217, 0.187, 0.8805, 0.187, 0.9175, 0.1685, 0.9175, 0.187, 0.6217, 0.1685, 0.6217, 0.1685, 0.5847, 0.1685, 0.7326, 0.15, 0.7326, 0.15, 0.6956, 0.1685, 0.6587, 0.1685, 0.6956, 0.15, 0.6956, 0.1685, 0.9544, 0.15, 0.9544, 0.15, 0.9175, 0.1685, 0.6217, 0.1685, 0.6587, 0.15, 0.6587, 0.1685, 0.9175, 0.15, 0.9175, 0.15, 0.8805, 0.1685, 0.5847, 0.1685, 0.6217, 0.15, 0.6217, 0.1685, 0.8805, 0.15, 0.8805, 0.15, 0.8435, 0.1685, 0.5477, 0.1685, 0.5847, 0.15, 0.5847, 0.1685, 0.8435, 0.15, 0.8435, 0.15, 0.8065, 0.1685, 0.5108, 0.1685, 0.5477, 0.15, 0.5477, 0.1685, 0.8065, 0.15, 0.8065, 0.15, 0.7696, 0.1685, 0.4738, 0.1685, 0.5108, 0.15, 0.5108, 0.1685, 0.7696, 0.15, 0.7696, 0.15, 0.7326, 0.1685, 0.4368, 0.1685, 0.4738, 0.15, 0.4738, 0.15, 0.5477, 0.15, 0.5847, 0.1316, 0.5847, 0.15, 0.8435, 0.1316, 0.8435, 0.1316, 0.8065, 0.15, 0.5108, 0.15, 0.5477, 0.1316, 0.5477, 0.15, 0.8065, 0.1316, 0.8065, 0.1316, 0.7696, 0.15, 0.4738, 0.15, 0.5108, 0.1316, 0.5108, 0.15, 0.7696, 0.1316, 0.7696, 0.1316, 0.7326, 0.15, 0.4368, 0.15, 0.4738, 0.1316, 0.4738, 0.15, 0.7326, 0.1316, 0.7326, 0.1316, 0.6956, 0.15, 0.6587, 0.15, 0.6956, 0.1316, 0.6956, 0.15, 0.9544, 0.1316, 0.9544, 0.1316, 0.9175, 0.15, 0.6217, 0.15, 0.6587, 0.1316, 0.6587, 0.15, 0.9175, 0.1316, 0.9175, 0.1316, 0.8805, 0.15, 0.5847, 0.15, 0.6217, 0.1316, 0.6217, 0.15, 0.8805, 0.1316, 0.8805, 0.1316, 0.8435, 0.1316, 0.6587, 0.1316, 0.6956, 0.1131, 0.6956, 0.1316, 0.9544, 0.1131, 0.9544, 0.1131, 0.9175, 0.1316, 0.6217, 0.1316, 0.6587, 0.1131, 0.6587, 0.1316, 0.9175, 0.1131, 0.9175, 0.1131, 0.8805, 0.1316, 0.5847, 0.1316, 0.6217, 0.1131, 0.6217, 0.1316, 0.8805, 0.1131, 0.8805, 0.1131, 0.8435, 0.1316, 0.5477, 0.1316, 0.5847, 0.1131, 0.5847, 0.1316, 0.8435, 0.1131, 0.8435, 0.1131, 0.8065, 0.1316, 0.5108, 0.1316, 0.5477, 0.1131, 0.5477, 0.1316, 0.8065, 0.1131, 0.8065, 0.1131, 0.7696, 0.1316, 0.4738, 0.1316, 0.5108, 0.1131, 0.5108, 0.1316, 0.7696, 0.1131, 0.7696, 0.1131, 0.7326, 0.1316, 0.4368, 0.1316, 0.4738, 0.1131, 0.4738, 0.1316, 0.7326, 0.1131, 0.7326, 0.1131, 0.6956, 0.1131, 0.5108, 0.1131, 0.5477, 0.09458, 0.5477, 0.1131, 0.8065, 0.09458, 0.8065, 0.09458, 0.7696, 0.1131, 0.4738, 0.1131, 0.5108, 0.09458, 0.5108, 0.1131, 0.7696, 0.09458, 0.7696, 0.09458, 0.7326, 0.1131, 0.4368, 0.1131, 0.4738, 0.09458, 0.4738, 0.1131, 0.7326, 0.09458, 0.7326, 0.09458, 0.6956, 0.1131, 0.6587, 0.1131, 0.6956, 0.09458, 0.6956, 0.1131, 0.9544, 0.09458, 0.9544, 0.09458, 0.9175, 0.1131, 0.6217, 0.1131, 0.6587, 0.09458, 0.6587, 0.1131, 0.9175, 0.09458, 0.9175, 0.09458, 0.8805, 0.1131, 0.5847, 0.1131, 0.6217, 0.09458, 0.6217, 0.1131, 0.8805, 0.09458, 0.8805, 0.09458, 0.8435, 0.1131, 0.5477, 0.1131, 0.5847, 0.09458, 0.5847, 0.1131, 0.8435, 0.09458, 0.8435, 0.09458, 0.8065, 0.09458, 0.9544, 0.0761, 0.9544, 0.0761, 0.9175, 0.09458, 0.6217, 0.09458, 0.6587, 0.0761, 0.6587, 0.09458, 0.9175, 0.0761, 0.9175, 0.0761, 0.8805, 0.09458, 0.5847, 0.09458, 0.6217, 0.0761, 0.6217, 0.09458, 0.8805, 0.0761, 0.8805, 0.0761, 0.8435, 0.09458, 0.5477, 0.09458, 0.5847, 0.0761, 0.5847, 0.09458, 0.8435, 0.0761, 0.8435, 0.0761, 0.8065, 0.09458, 0.5108, 0.09458, 0.5477, 0.0761, 0.5477, 0.09458, 0.8065, 0.0761, 0.8065, 0.0761, 0.7696, 0.09458, 0.4738, 0.09458, 0.5108, 0.0761, 0.5108, 0.09458, 0.7696, 0.0761, 0.7696, 0.0761, 0.7326, 0.09458, 0.4368, 0.09458, 0.4738, 0.0761, 0.4738, 0.09458, 0.7326, 0.0761, 0.7326, 0.0761, 0.6956, 0.09458, 0.6587, 0.09458, 0.6956, 0.0761, 0.6956, 0.0761, 0.8065, 0.05761, 0.8065, 0.05761, 0.7696, 0.0761, 0.4738, 0.0761, 0.5108, 0.05761, 0.5108, 0.0761, 0.7696, 0.05761, 0.7696, 0.05761, 0.7326, 0.0761, 0.4368, 0.0761, 0.4738, 0.05761, 0.4738, 0.0761, 0.7326, 0.05761, 0.7326, 0.05761, 0.6956, 0.0761, 0.6587, 0.0761, 0.6956, 0.05761, 0.6956, 0.0761, 0.9544, 0.05761, 0.9544, 0.05761, 0.9175, 0.0761, 0.6217, 0.0761, 0.6587, 0.05761, 0.6587, 0.0761, 0.9175, 0.05761, 0.9175, 0.05761, 0.8805, 0.0761, 0.5847, 0.0761, 0.6217, 0.05761, 0.6217, 0.0761, 0.8805, 0.05761, 0.8805, 0.05761, 0.8435, 0.0761, 0.5477, 0.0761, 0.5847, 0.05761, 0.5847, 0.0761, 0.8435, 0.05761, 0.8435, 0.05761, 0.8065, 0.0761, 0.5108, 0.0761, 0.5477, 0.05761, 0.5477, 0.05761, 0.6217, 0.05761, 0.6587, 0.03912, 0.6587, 0.05761, 0.9175, 0.03912, 0.9175, 0.03912, 0.8805, 0.05761, 0.5847, 0.05761, 0.6217, 0.03912, 0.6217, 0.05761, 0.8805, 0.03912, 0.8805, 0.03912, 0.8435, 0.05761, 0.5477, 0.05761, 0.5847, 0.03912, 0.5847, 0.05761, 0.8435, 0.03912, 0.8435, 0.03912, 0.8065, 0.05761, 0.5108, 0.05761, 0.5477, 0.03912, 0.5477, 0.05761, 0.8065, 0.03912, 0.8065, 0.03912, 0.7696, 0.05761, 0.4738, 0.05761, 0.5108, 0.03912, 0.5108, 0.05761, 0.7696, 0.03912, 0.7696, 0.03912, 0.7326, 0.05761, 0.4368, 0.05761, 0.4738, 0.03912, 0.4738, 0.05761, 0.7326, 0.03912, 0.7326, 0.03912, 0.6956, 0.05761, 0.6587, 0.05761, 0.6956, 0.03912, 0.6956, 0.05761, 0.9544, 0.03912, 0.9544, 0.03912, 0.9175, 0.03912, 0.4738, 0.03912, 0.5108, 0.02064, 0.5108, 0.03912, 0.7696, 0.03529, 0.7696, 0.03444, 0.7326, 0.03912, 0.4368, 0.03912, 0.4738, 0.02064, 0.4738, 0.03912, 0.7326, 0.03444, 0.7326, 0.03418, 0.6956, 0.03912, 0.6587, 0.03912, 0.6956, 0.03418, 0.6956, 0.03912, 0.9544, 0.02064, 0.9544, 0.02064, 0.9175, 0.03912, 0.6217, 0.03912, 0.6587, 0.03444, 0.6587, 0.03912, 0.9175, 0.02064, 0.9175, 0.02064, 0.8805, 0.02064, 0.6085, 0.02064, 0.5847, 0.03583, 0.6085, 0.02064, 0.5847, 0.03912, 0.5847, 0.03583, 0.6085, 0.03912, 0.5847, 0.03912, 0.6217, 0.03583, 0.6085, 0.03912, 0.8805, 0.02064, 0.8805, 0.02064, 0.8435, 0.03912, 0.5477, 0.03912, 0.5847, 0.02064, 0.5847, 0.03912, 0.8435, 0.02064, 0.8435, 0.02064, 0.8065, 0.03912, 0.5108, 0.03912, 0.5477, 0.02064, 0.5477, 0.03529, 0.7696, 0.03912, 0.7696, 0.03583, 0.7828, 0.03912, 0.7696, 0.03912, 0.8065, 0.03583, 0.7828, 0.03912, 0.8065, 0.02064, 0.8065, 0.03583, 0.7828, 0.6122, 0.8805, 0.6122, 0.9175, 0.5937, 0.9175, 0.5975, 0.6217, 0.5937, 0.6217, 0.597, 0.6085, 0.5937, 0.6217, 0.5937, 0.5847, 0.597, 0.6085, 0.5937, 0.5847, 0.6122, 0.5847, 0.597, 0.6085, 0.6122, 0.8435, 0.6122, 0.8805, 0.5937, 0.8805, 0.6122, 0.5847, 0.5937, 0.5847, 0.5937, 0.5477, 0.6122, 0.8065, 0.6122, 0.8435, 0.5937, 0.8435, 0.6122, 0.5477, 0.5937, 0.5477, 0.5937, 0.5108, 0.597, 0.7828, 0.6122, 0.7828, 0.6122, 0.8065, 0.5937, 0.8065, 0.5937, 0.7696, 0.597, 0.7828, 0.5937, 0.7696, 0.5975, 0.7696, 0.597, 0.7828, 0.6122, 0.5108, 0.5937, 0.5108, 0.5937, 0.4738, 0.5937, 0.7696, 0.5937, 0.7326, 0.5984, 0.7326, 0.6122, 0.4738, 0.5937, 0.4738, 0.5937, 0.4368, 0.5937, 0.7326, 0.5937, 0.6956, 0.5986, 0.6956, 0.5986, 0.6956, 0.5937, 0.6956, 0.5937, 0.6587, 0.6122, 0.9175, 0.6122, 0.9544, 0.5937, 0.9544, 0.5984, 0.6587, 0.5937, 0.6587, 0.5937, 0.6217, 0.5937, 0.7326, 0.5937, 0.7696, 0.5752, 0.7696, 0.5937, 0.4738, 0.5752, 0.4738, 0.5752, 0.4368, 0.5937, 0.6956, 0.5937, 0.7326, 0.5752, 0.7326, 0.5937, 0.6956, 0.5752, 0.6956, 0.5752, 0.6587, 0.5937, 0.9175, 0.5937, 0.9544, 0.5752, 0.9544, 0.5937, 0.6587, 0.5752, 0.6587, 0.5752, 0.6217, 0.5937, 0.8805, 0.5937, 0.9175, 0.5752, 0.9175, 0.5937, 0.6217, 0.5752, 0.6217, 0.5752, 0.5847, 0.5937, 0.8435, 0.5937, 0.8805, 0.5752, 0.8805, 0.5937, 0.5847, 0.5752, 0.5847, 0.5752, 0.5477, 0.5937, 0.8065, 0.5937, 0.8435, 0.5752, 0.8435, 0.5937, 0.5477, 0.5752, 0.5477, 0.5752, 0.5108, 0.5937, 0.7696, 0.5937, 0.8065, 0.5752, 0.8065, 0.5937, 0.5108, 0.5752, 0.5108, 0.5752, 0.4738, 0.5752, 0.6217, 0.5567, 0.6217, 0.5567, 0.5847, 0.5752, 0.8435, 0.5752, 0.8805, 0.5567, 0.8805, 0.5752, 0.5847, 0.5567, 0.5847, 0.5567, 0.5477, 0.5752, 0.8065, 0.5752, 0.8435, 0.5567, 0.8435, 0.5752, 0.5477, 0.5567, 0.5477, 0.5567, 0.5108, 0.5752, 0.7696, 0.5752, 0.8065, 0.5567, 0.8065, 0.5752, 0.5108, 0.5567, 0.5108, 0.5567, 0.4738, 0.5752, 0.7326, 0.5752, 0.7696, 0.5567, 0.7696, 0.5752, 0.4738, 0.5567, 0.4738, 0.5567, 0.4368, 0.5752, 0.6956, 0.5752, 0.7326, 0.5567, 0.7326, 0.5752, 0.6956, 0.5567, 0.6956, 0.5567, 0.6587, 0.5752, 0.9175, 0.5752, 0.9544, 0.5567, 0.9544, 0.5752, 0.6587, 0.5567, 0.6587, 0.5567, 0.6217, 0.5752, 0.8805, 0.5752, 0.9175, 0.5567, 0.9175, 0.5567, 0.4738, 0.5382, 0.4738, 0.5382, 0.4368, 0.5567, 0.6956, 0.5567, 0.7326, 0.5382, 0.7326, 0.5567, 0.6956, 0.5382, 0.6956, 0.5382, 0.6587, 0.5567, 0.9175, 0.5567, 0.9544, 0.5382, 0.9544, 0.5567, 0.6587, 0.5382, 0.6587, 0.5382, 0.6217, 0.5567, 0.8805, 0.5567, 0.9175, 0.5382, 0.9175, 0.5567, 0.6217, 0.5382, 0.6217, 0.5382, 0.5847, 0.5567, 0.8435, 0.5567, 0.8805, 0.5382, 0.8805, 0.5567, 0.5847, 0.5382, 0.5847, 0.5382, 0.5477, 0.5567, 0.8065, 0.5567, 0.8435, 0.5382, 0.8435, 0.5567, 0.5477, 0.5382, 0.5477, 0.5382, 0.5108, 0.5567, 0.7696, 0.5567, 0.8065, 0.5382, 0.8065, 0.5567, 0.5108, 0.5382, 0.5108, 0.5382, 0.4738, 0.5567, 0.7326, 0.5567, 0.7696, 0.5382, 0.7696, 0.5382, 0.5847, 0.5197, 0.5847, 0.5197, 0.5477, 0.5382, 0.8065, 0.5382, 0.8435, 0.5197, 0.8435, 0.5382, 0.5477, 0.5197, 0.5477, 0.5197, 0.5108, 0.5382, 0.7696, 0.5382, 0.8065, 0.5197, 0.8065, 0.5382, 0.5108, 0.5197, 0.5108, 0.5197, 0.4738, 0.5382, 0.7326, 0.5382, 0.7696, 0.5197, 0.7696, 0.5382, 0.4738, 0.5197, 0.4738, 0.5197, 0.4368, 0.5382, 0.6956, 0.5382, 0.7326, 0.5197, 0.7326, 0.5382, 0.6956, 0.5197, 0.6956, 0.5197, 0.6587, 0.5382, 0.9175, 0.5382, 0.9544, 0.5197, 0.9544, 0.5382, 0.6587, 0.5197, 0.6587, 0.5197, 0.6217, 0.5382, 0.8805, 0.5382, 0.9175, 0.5197, 0.9175, 0.5382, 0.6217, 0.5197, 0.6217, 0.5197, 0.5847, 0.5382, 0.8435, 0.5382, 0.8805, 0.5197, 0.8805, 0.5197, 0.6956, 0.5013, 0.6956, 0.5013, 0.6587, 0.5197, 0.9175, 0.5197, 0.9544, 0.5013, 0.9544, 0.5197, 0.6587, 0.5013, 0.6587, 0.5013, 0.6217, 0.5197, 0.8805, 0.5197, 0.9175, 0.5013, 0.9175, 0.5197, 0.6217, 0.5013, 0.6217, 0.5013, 0.5847, 0.5197, 0.8435, 0.5197, 0.8805, 0.5013, 0.8805, 0.5197, 0.5847, 0.5013, 0.5847, 0.5013, 0.5477, 0.5197, 0.8065, 0.5197, 0.8435, 0.5013, 0.8435, 0.5197, 0.5477, 0.5013, 0.5477, 0.5013, 0.5108, 0.5197, 0.7696, 0.5197, 0.8065, 0.5013, 0.8065, 0.5197, 0.5108, 0.5013, 0.5108, 0.5013, 0.4738, 0.5197, 0.7326, 0.5197, 0.7696, 0.5013, 0.7696, 0.5197, 0.4738, 0.5013, 0.4738, 0.5013, 0.4368, 0.5197, 0.6956, 0.5197, 0.7326, 0.5013, 0.7326, 0.5013, 0.8065, 0.5013, 0.8435, 0.4828, 0.8435, 0.5013, 0.5477, 0.4828, 0.5477, 0.4828, 0.5108, 0.5013, 0.7696, 0.5013, 0.8065, 0.4828, 0.8065, 0.5013, 0.5108, 0.4828, 0.5108, 0.4828, 0.4738, 0.5013, 0.7326, 0.5013, 0.7696, 0.4828, 0.7696, 0.5013, 0.4738, 0.4828, 0.4738, 0.4828, 0.4368, 0.5013, 0.6956, 0.5013, 0.7326, 0.4828, 0.7326, 0.5013, 0.6956, 0.4828, 0.6956, 0.4828, 0.6587, 0.5013, 0.9175, 0.5013, 0.9544, 0.4828, 0.9544, 0.5013, 0.6587, 0.4828, 0.6587, 0.4828, 0.6217, 0.5013, 0.8805, 0.5013, 0.9175, 0.4828, 0.9175, 0.5013, 0.6217, 0.4828, 0.6217, 0.4828, 0.5847, 0.5013, 0.8435, 0.5013, 0.8805, 0.4828, 0.8805, 0.5013, 0.5847, 0.4828, 0.5847, 0.4828, 0.5477, 0.4828, 0.6956, 0.4643, 0.6956, 0.4643, 0.6587, 0.4828, 0.9175, 0.4828, 0.9544, 0.4643, 0.9544, 0.4828, 0.6587, 0.4643, 0.6587, 0.4643, 0.6217, 0.4828, 0.8805, 0.4828, 0.9175, 0.4643, 0.9175, 0.4828, 0.6217, 0.4643, 0.6217, 0.4643, 0.5847, 0.4828, 0.8435, 0.4828, 0.8805, 0.4643, 0.8805, 0.4828, 0.5847, 0.4643, 0.5847, 0.4643, 0.5477, 0.4828, 0.8065, 0.4828, 0.8435, 0.4643, 0.8435, 0.4828, 0.5477, 0.4643, 0.5477, 0.4643, 0.5108, 0.4828, 0.7696, 0.4828, 0.8065, 0.4643, 0.8065, 0.4828, 0.5108, 0.4643, 0.5108, 0.4643, 0.4738, 0.4828, 0.7326, 0.4828, 0.7696, 0.4643, 0.7696, 0.4828, 0.4738, 0.4643, 0.4738, 0.4643, 0.4368, 0.4828, 0.6956, 0.4828, 0.7326, 0.4643, 0.7326, 0.7482, 0.139, 0.869, 0.139, 0.869, 0.01814, 0.8351, 0.1665, 0.8606, 0.1619, 0.869, 0.139, 0.8606, 0.1619, 0.869, 0.1592, 0.869, 0.139, 0.869, 0.139, 0.7482, 0.139, 0.8086, 0.168, 0.7482, 0.139, 0.7482, 0.1592, 0.7566, 0.1619, 0.7566, 0.1619, 0.7821, 0.1665, 0.7482, 0.139, 0.7821, 0.1665, 0.8086, 0.168, 0.7482, 0.139, 0.7566, 0.4785, 0.7482, 0.4811, 0.7482, 0.5014, 0.7482, 0.5014, 0.869, 0.5014, 0.8086, 0.4723, 0.869, 0.5014, 0.869, 0.4811, 0.8606, 0.4785, 0.8351, 0.4739, 0.869, 0.5014, 0.8606, 0.4785, 0.8351, 0.4739, 0.8086, 0.4723, 0.869, 0.5014, 0.8086, 0.4723, 0.7821, 0.4739, 0.7482, 0.5014, 0.6477, 0.3806, 0.6488, 0.3202, 0.6274, 0.3806, 0.6488, 0.3202, 0.6477, 0.2598, 0.6274, 0.2598, 0.9684, 0.3202, 0.9695, 0.3806, 0.9898, 0.3806, 0.9898, 0.3806, 0.9898, 0.2598, 0.9684, 0.3202, 0.7566, 0.2368, 0.7482, 0.2395, 0.7482, 0.2598, 0.7482, 0.2598, 0.869, 0.2598, 0.8086, 0.2307, 0.869, 0.2598, 0.869, 0.2395, 0.8606, 0.2368, 0.8351, 0.2322, 0.869, 0.2598, 0.8606, 0.2368, 0.8351, 0.2322, 0.8086, 0.2307, 0.869, 0.2598, 0.8086, 0.2307, 0.7821, 0.2322, 0.7482, 0.2598, 0.7482, 0.3806, 0.869, 0.3806, 0.869, 0.2598, 0.8606, 0.4035, 0.869, 0.4009, 0.869, 0.3806, 0.869, 0.3806, 0.7482, 0.3806, 0.8086, 0.4097, 0.7482, 0.3806, 0.7482, 0.4009, 0.7566, 0.4035, 0.7821, 0.4081, 0.7482, 0.3806, 0.7566, 0.4035, 0.7821, 0.4081, 0.8086, 0.4097, 0.7482, 0.3806, 0.8086, 0.4097, 0.8351, 0.4081, 0.869, 0.3806, 0.7268, 0.3202, 0.7279, 0.3806, 0.7482, 0.3806, 0.7482, 0.3806, 0.7482, 0.2598, 0.7268, 0.3202, 0.8904, 0.3202, 0.8893, 0.2598, 0.869, 0.2598, 0.869, 0.2598, 0.869, 0.3806, 0.8904, 0.3202])
me_coin.materials.append(mat_x)
me_coin.update()

# ---- objects
ob_coin = bpy.data.objects.new('coin', me_coin)

# ---- transforms, parenting, visibility, modifiers, constraints
ob_coin.location = (0.0, 0.0, 0.0)

# ---- collection membership
col_collection.objects.link(ob_coin)

# ---- scene / render settings (as saved in the file)
scene.frame_start = 1; scene.frame_end = 250; scene.frame_set(1)
scene.render.engine = 'BLENDER_EEVEE_NEXT'
bpy.context.view_layer.update()

# ---- added for rendering (the .blend has no active camera and no usable light): camera, sun
cam_auto = bpy.data.cameras.new('AutoCamera')
cam_auto.lens = 50.0
cam_auto.sensor_width = 36.0
cam_auto.clip_end = 1000.0
ob_auto_camera = bpy.data.objects.new('AutoCamera', cam_auto)
scene.collection.objects.link(ob_auto_camera)
ob_auto_camera.location = (2.23248, -2.67898, 1.78598)
ob_auto_camera.rotation_euler = (1.09748, -7.21219e-08, 0.694738)
scene.camera = ob_auto_camera
light_auto_sun = bpy.data.lights.new('AutoSun', 'SUN')
light_auto_sun.energy = 3.0
light_auto_sun.angle = 0.0523599
ob_auto_sun = bpy.data.objects.new('AutoSun', light_auto_sun)
scene.collection.objects.link(ob_auto_sun)
ob_auto_sun.rotation_euler = (0.872665, 0.174533, 0.523599)
bpy.context.view_layer.update()
